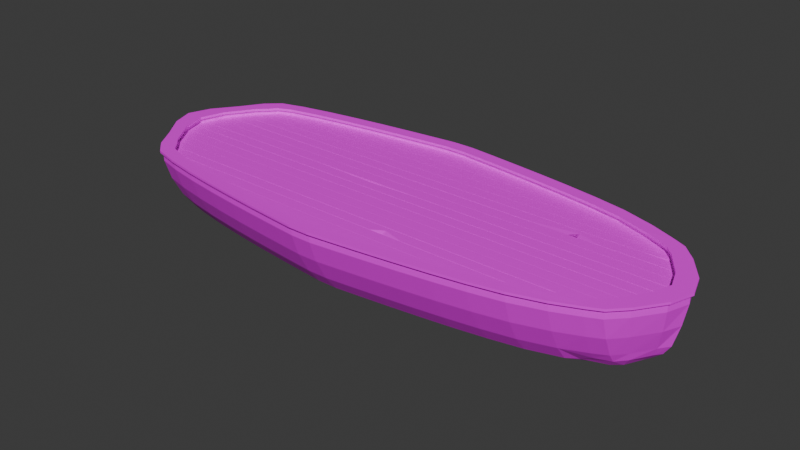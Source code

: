 # Source: HubBoat.blend  (saved by Blender 4.2.66; exported with 4.5.12 LTS)
import bpy
from mathutils import Matrix  # noqa: F401  (used for matrix-valued properties, if any)

bpy.ops.wm.read_factory_settings(use_empty=True)
scene = bpy.context.scene
scene.name = 'Scene'

# ---- collections
col_collection = bpy.data.collections.new('Collection'); scene.collection.children.link(col_collection)

# ---- images (referenced by path relative to the original .blend; pixels are not part of the script)
import os
ASSET_DIR = os.environ.get("B2B_ASSET_DIR", "")  # directory of the original .blend (textures are referenced by path, not embedded)
HERE = os.path.dirname(os.path.abspath(__file__))  # packed textures are extracted next to this script under _unpacked/

def load_image(name, relpath, width, height, colorspace="sRGB"):
    """Load a texture the original file referenced (path relative to the .blend, or extracted next to this script)."""
    p = next((c for c in (os.path.join(HERE, relpath), os.path.join(ASSET_DIR, relpath)) if relpath and os.path.exists(c)), "")
    if p:
        img = bpy.data.images.load(p, check_existing=True)
        img.name = name
    else:  # same state as the original file: an image datablock whose file is absent (Cycles renders it pink)
        img = bpy.data.images.new(name, width, height)
        img.source = "FILE"
        img.filepath = "//" + (relpath or name)
    img.colorspace_settings.name = colorspace
    return img
img_boatcolorpalette_png_002 = load_image('BoatColorPalette.png.002', 'BoatColorPalette.png', 1024, 1024, 'sRGB')

# ---- materials (node trees are filled in below, after node groups)
mat_material_002 = bpy.data.materials.new('Material.002')
mat_material_002.alpha_threshold = 0.0
mat_material_002.use_transparent_shadow = False
mat_material_002.roughness = 0.5
mat_material_002.line_color = (0.0, 0.0, 0.0, 1.0)

# ---- material node trees
mat_material_002.use_nodes = True; mat_material_002.node_tree.nodes.clear()
_N = mat_material_002.node_tree.nodes; _L = mat_material_002.node_tree.links
n0 = _N.new('ShaderNodeOutputMaterial'); n0.name = 'Material Output'; n0.location = (300, 300)
n1 = _N.new('ShaderNodeBsdfPrincipled'); n1.name = 'Principled BSDF'; n1.location = (10, 300)
n1.inputs[3].default_value = 1.45
n2 = _N.new('ShaderNodeTexImage'); n2.name = 'Image Texture'; n2.location = (-280, 280)
n2.image = img_boatcolorpalette_png_002
_L.new(n1.outputs[0], n0.inputs[0])
_L.new(n2.outputs[0], n1.inputs[0])
n0.is_active_output = True

# ---- world
world_world = bpy.data.worlds.new('World'); scene.world = world_world
world_world.use_nodes = True; world_world.node_tree.nodes.clear()
_N = world_world.node_tree.nodes; _L = world_world.node_tree.links
n0 = _N.new('ShaderNodeOutputWorld'); n0.name = 'World Output'; n0.location = (300, 300)
n1 = _N.new('ShaderNodeBackground'); n1.name = 'Background'; n1.location = (10, 300)
n1.inputs[0].default_value = (0.05088, 0.05088, 0.05088, 1.0)
_L.new(n1.outputs[0], n0.inputs[0])
n0.is_active_output = True
world_world.color = (0.05088, 0.05088, 0.05088)
world_world.sun_shadow_jitter_overblur = 0.0

# ---- meshes
me_cube_001 = bpy.data.meshes.new('Cube.001')
me_cube_001.from_pydata([(-6.545, 2.75, 1.0), (-5.538, 2.951, 1.0), (-4.531, 3.113, 1.0), (-3.524, 3.252, 1.0), (-2.516, 3.374, 1.0), (-1.509, 3.485, 1.0), (0.5057, 3.485, 1.0), (1.513, 3.373, 1.0), (2.52, 3.251, 1.0), (3.527, 3.114, 1.0), (4.535, 2.952, 1.0), (5.542, 2.75, 1.0), (6.549, 2.44, 1.0), (-9.017, 0.0, 1.0), (-8.763, 0.6795, 1.0), (-8.193, 1.455, 1.0), (8.194, 1.455, 1.0), (8.738, 0.6795, 1.0), (8.97, 0.0, 1.0), (7.108, 1.426, 1.0), (7.597, 0.6207, 1.0), (7.795, 0.0, 1.0), (6.015, 1.923, 1.0), (6.441, 0.9536, 1.0), (6.62, 0.0, 1.0), (4.922, 2.165, 1.0), (5.271, 1.294, 1.0), (5.417, 0.0, 1.0), (3.829, 2.343, 1.0), (4.102, 1.518, 1.0), (4.214, 0.0, 1.0), (2.737, 2.491, 1.0), (2.932, 1.689, 1.0), (3.012, 0.0, 1.0), (1.644, 2.623, 1.0), (1.763, 1.831, 1.0), (1.809, 0.0, 1.0), (0.5511, 2.743, 1.0), (0.5933, 1.96, 1.0), (0.6062, 0.0, 1.0), (-1.635, 2.746, 1.0), (-1.746, 1.964, 1.0), (-1.799, 0.0, 1.0), (-2.728, 2.628, 1.0), (-2.915, 1.838, 1.0), (-3.002, 0.0, 1.0), (-3.821, 2.499, 1.0), (-4.085, 1.692, 1.0), (-4.205, 0.0, 1.0), (-4.914, 2.353, 1.0), (-5.254, 1.512, 1.0), (-5.408, 0.0, 1.0), (-6.007, 2.177, 1.0), (-6.424, 1.292, 1.0), (-6.611, 0.0, 1.0), (-7.1, 1.921, 1.0), (-7.594, 0.9543, 1.0), (-7.813, 0.0, 1.0), (-7.099, 1.121, -1.0), (-7.594, 0.5479, -1.0), (-7.812, 0.0, -1.0), (-6.005, 1.375, -1.0), (-6.424, 0.8764, -1.0), (-6.609, 0.0, -1.0), (-4.912, 1.54, -1.0), (-5.254, 1.092, -1.0), (-5.406, 0.0, -1.0), (-3.819, 1.676, -1.0), (-4.085, 1.272, -1.0), (-4.203, 0.0, -1.0), (-2.726, 1.796, -1.0), (-2.915, 1.411, -1.0), (-3.0, 0.0, -1.0), (-1.633, 1.909, -1.0), (-1.746, 1.526, -1.0), (-1.797, 0.0, -1.0), (0.5529, 1.904, -1.0), (0.5933, 1.517, -1.0), (0.6084, 0.0, -1.0), (1.646, 1.787, -1.0), (1.763, 1.394, -1.0), (1.811, 0.0, -1.0), (2.738, 1.661, -1.0), (2.932, 1.263, -1.0), (3.014, 0.0, -1.0), (3.831, 1.521, -1.0), (4.102, 1.1, -1.0), (4.216, 0.0, -1.0), (4.924, 1.353, -1.0), (5.271, 0.8782, -1.0), (5.419, 0.0, -1.0), (6.016, 1.123, -1.0), (6.427, 0.5548, -1.0), (6.592, 0.0, -1.0), (7.032, 0.619, -1.0), (7.415, 0.2079, -1.0), (7.568, 0.0, -1.0), (-6.545, 2.524, 0.3333), (-6.545, 2.165, -0.3333), (-5.538, 2.725, 0.3333), (-5.538, 2.367, -0.3333), (-4.531, 2.887, 0.3333), (-4.531, 2.528, -0.3333), (-3.524, 3.026, 0.3333), (-3.524, 2.667, -0.3333), (-2.516, 3.148, 0.3333), (-2.516, 2.789, -0.3333), (-1.509, 3.259, 0.3333), (-1.509, 2.901, -0.3333), (0.5058, 3.259, 0.3333), (0.5056, 2.901, -0.3333), (1.513, 3.148, 0.3333), (1.513, 2.789, -0.3333), (2.52, 3.025, 0.3333), (2.52, 2.666, -0.3333), (3.527, 2.888, 0.3333), (3.527, 2.529, -0.3333), (4.535, 2.726, 0.3333), (4.535, 2.367, -0.3333), (5.542, 2.524, 0.3333), (5.542, 2.166, -0.3333), (6.55, 2.215, 0.3333), (6.549, 1.856, -0.3333), (8.136, 1.246, 0.3333), (8.022, 0.9507, -0.3333), (8.624, 0.5274, 0.3333), (8.434, 0.3146, -0.3333), (8.849, 0.0, 0.3333), (8.662, 0.0, -0.3333), (-9.016, 0.0, 0.3333), (-9.015, 0.0, -0.3333), (-8.763, 0.5274, 0.3333), (-8.763, 0.3146, -0.3333), (-8.193, 1.246, 0.3333), (-8.192, 0.9507, -0.3333), (7.72, 0.0, -1.0), (8.463, 0.0, -0.6386), (8.148, 0.0, -0.8941), (7.648, 0.1685, -1.0), (8.332, 0.2129, -0.6177), (8.075, 0.1432, -0.888), (7.981, 0.8419, -0.597), (7.423, 0.644, -1.0), (7.791, 0.715, -0.882), (-7.848, 0.8419, -1.0), (-8.192, 0.7893, -0.7243), (-8.091, 0.7037, -0.9193), (-8.37, 0.1204, -1.0), (-8.763, 0.1758, -0.7212), (-8.648, 0.1183, -0.9183), (-8.879, 0.0, -0.733), (-8.412, 0.0, -1.0), (-8.704, 0.0, -0.9218), (-7.313, 2.535, 1.0), (-7.752, 2.136, 1.0), (7.749, 1.92, 1.0), (7.317, 2.122, 1.0), (6.545, 1.484, -0.8117), (6.783, 0.9976, -1.0), (5.789, 1.378, -1.0), (5.544, 1.792, -0.8116), (4.732, 1.598, -1.0), (4.536, 1.995, -0.8114), (3.678, 1.769, -1.0), (3.529, 2.158, -0.8112), (2.627, 1.911, -1.0), (2.522, 2.294, -0.8114), (1.578, 2.037, -1.0), (1.515, 2.416, -0.8116), (0.5294, 2.153, -1.0), (0.5073, 2.527, -0.8116), (-1.567, 2.157, -1.0), (-1.507, 2.527, -0.8116), (-2.615, 2.046, -1.0), (-2.515, 2.417, -0.8114), (-3.663, 1.925, -1.0), (-3.522, 2.296, -0.8112), (-4.713, 1.785, -1.0), (-4.529, 2.156, -0.8114), (-5.762, 1.622, -1.0), (-5.536, 1.993, -0.8116), (-6.788, 1.42, -1.0), (-6.544, 1.792, -0.8117), (-7.313, 2.31, 0.3333), (-7.756, 1.898, 0.3333), (-7.313, 1.951, -0.3333), (-7.769, 1.534, -0.3333), (7.741, 1.687, 0.3333), (7.314, 1.896, 0.3333), (7.702, 1.321, -0.3333), (7.276, 1.537, -0.3333), (7.25, 1.342, -0.5827), (7.689, 1.109, -0.6226), (6.861, 1.27, -0.8117), (7.155, 0.8347, -1.0), (7.136, 1.22, -0.739), (7.525, 0.9216, -0.8889), (-7.125, 1.64, -0.8117), (-7.459, 1.236, -1.0), (-7.312, 1.654, -0.7123), (-7.792, 1.24, -0.746), (-7.271, 1.622, -0.7742), (-7.698, 1.187, -0.9254), (-0.1754, 3.555, 1.0), (-0.8298, 3.555, 1.0), (-0.87, 2.823, 1.0), (-0.2155, 2.822, 1.0), (-0.9045, 2.048, 1.0), (-0.25, 2.047, 1.0), (-0.2699, 0.0, 1.0), (-0.9245, 2.328e-10, 1.0), (-0.869, 1.984, -1.0), (-0.2138, 1.983, -1.0), (-0.2501, 1.604, -1.0), (-0.9052, 1.607, -1.0), (-0.923, 0.0, -1.0), (-0.2678, 2.328e-10, -1.0), (-0.1752, 3.329, 0.3333), (-0.8296, 3.329, 0.3333), (-0.1755, 2.971, -0.3333), (-0.8299, 2.971, -0.3333), (-0.1925, 2.228, -1.0), (-0.8474, 2.229, -1.0), (-0.8285, 2.597, -0.8116), (-0.1738, 2.597, -0.8116), (6.728, 2.115, 1.0), (5.693, 2.485, 1.0), (4.659, 2.7, 1.0), (3.624, 2.867, 1.0), (2.59, 3.008, 1.0), (1.555, 3.133, 1.0), (0.5202, 3.247, 1.0), (-1.549, 3.248, 1.0), (-2.584, 3.135, 1.0), (-3.619, 3.011, 1.0), (-4.654, 2.869, 1.0), (-5.688, 2.703, 1.0), (-6.723, 2.484, 1.0), (-0.8427, 3.32, 1.0), (-0.1882, 3.32, 1.0), (-6.545, 2.75, 1.272), (-5.538, 2.951, 1.272), (-4.531, 3.113, 1.272), (-3.524, 3.252, 1.272), (-2.516, 3.374, 1.272), (-1.509, 3.485, 1.272), (0.5057, 3.485, 1.272), (1.513, 3.373, 1.272), (2.52, 3.251, 1.272), (3.527, 3.114, 1.272), (4.535, 2.952, 1.272), (5.542, 2.75, 1.272), (6.549, 2.44, 1.266), (-0.1754, 3.555, 1.272), (-0.8298, 3.555, 1.272), (-0.1882, 3.32, 1.272), (6.728, 2.115, 1.272), (5.693, 2.485, 1.272), (4.659, 2.7, 1.272), (3.624, 2.867, 1.272), (2.59, 3.008, 1.272), (1.555, 3.133, 1.272), (0.5202, 3.247, 1.272), (-1.549, 3.248, 1.272), (-2.584, 3.135, 1.272), (-3.619, 3.011, 1.272), (-4.654, 2.869, 1.272), (-5.688, 2.703, 1.272), (-6.723, 2.484, 1.272), (-0.8427, 3.32, 1.272), (-7.755, 1.703, 1.0), (-8.344, 0.8169, 1.0), (-8.585, 0.0, 1.0), (7.806, 1.441, 1.0), (8.333, 0.6501, 1.0), (8.552, 0.0, 1.0), (-7.533, 2.336, 1.0), (-7.222, 2.272, 1.0), (-7.426, 2.028, 1.0), (7.533, 2.021, 1.0), (7.245, 1.882, 1.0), (7.512, 1.737, 1.0), (8.194, 1.455, 1.266), (8.738, 0.6795, 1.266), (8.97, 0.0, 1.266), (7.806, 1.441, 1.266), (8.333, 0.6501, 1.266), (8.552, 0.0, 1.266), (7.533, 2.021, 1.266), (7.749, 1.92, 1.266), (7.317, 2.122, 1.266), (7.245, 1.882, 1.266), (7.512, 1.737, 1.266), (-9.017, 0.0, 1.27), (-8.763, 0.6795, 1.27), (-8.193, 1.455, 1.27), (-7.533, 2.336, 1.27), (-7.313, 2.535, 1.27), (-7.752, 2.136, 1.27), (-7.755, 1.703, 1.27), (-8.344, 0.8169, 1.27), (-8.585, 0.0, 1.27), (-7.222, 2.272, 1.27), (-7.426, 2.028, 1.27), (-9.017, 0.0, 1.345), (-8.763, 0.6795, 1.345), (-6.545, 2.75, 1.346), (-5.538, 2.951, 1.346), (-4.531, 3.113, 1.346), (-3.524, 3.252, 1.346), (-2.516, 3.374, 1.346), (-1.509, 3.485, 1.346), (0.5057, 3.485, 1.346), (1.513, 3.373, 1.346), (2.52, 3.251, 1.346), (3.527, 3.114, 1.346), (4.535, 2.952, 1.346), (5.542, 2.75, 1.346), (6.549, 2.44, 1.341), (-0.1753, 3.555, 1.346), (-0.8298, 3.555, 1.346), (-0.1882, 3.32, 1.346), (6.728, 2.115, 1.346), (5.694, 2.485, 1.346), (4.659, 2.7, 1.346), (3.624, 2.867, 1.346), (2.59, 3.008, 1.346), (1.555, 3.133, 1.346), (0.5203, 3.247, 1.346), (-1.549, 3.248, 1.346), (-2.584, 3.135, 1.346), (-3.619, 3.011, 1.346), (-4.653, 2.869, 1.346), (-5.688, 2.703, 1.346), (-6.723, 2.484, 1.346), (-0.8426, 3.32, 1.346), (8.194, 1.455, 1.341), (8.738, 0.6795, 1.341), (8.97, 0.0, 1.341), (7.806, 1.441, 1.341), (8.333, 0.6501, 1.341), (8.552, 0.0, 1.341), (7.533, 2.021, 1.341), (7.749, 1.92, 1.341), (7.245, 1.882, 1.341), (7.317, 2.122, 1.341), (7.512, 1.738, 1.341), (-7.222, 2.272, 1.345), (-8.193, 1.455, 1.345), (-7.533, 2.336, 1.345), (-7.313, 2.536, 1.345), (-7.752, 2.136, 1.345), (-7.755, 1.703, 1.345), (-8.344, 0.8169, 1.345), (-8.585, 0.0, 1.345), (-7.426, 2.029, 1.345), (-9.104, 0.0, 1.27), (-8.845, 0.7239, 1.27), (-6.567, 2.841, 1.272), (-5.555, 3.043, 1.272), (-4.545, 3.205, 1.272), (-3.536, 3.344, 1.272), (-2.527, 3.467, 1.272), (-1.519, 3.578, 1.272), (0.5156, 3.578, 1.272), (1.524, 3.466, 1.272), (2.532, 3.343, 1.272), (3.541, 3.206, 1.272), (4.551, 3.044, 1.272), (5.565, 2.841, 1.272), (6.581, 2.528, 1.266), (-0.1706, 3.648, 1.272), (-0.8346, 3.648, 1.272), (-0.1706, 3.648, 1.346), (-0.8345, 3.648, 1.346), (-2.573, 3.042, 1.347), (-2.573, 3.042, 1.272), (-1.539, 3.155, 1.272), (-1.539, 3.155, 1.347), (8.821, 0.7219, 1.341), (8.821, 0.7218, 1.266), (8.266, 1.515, 1.266), (8.266, 1.515, 1.341), (-7.359, 2.617, 1.345), (-7.359, 2.617, 1.27), (-7.596, 2.405, 1.27), (-7.596, 2.405, 1.345), (6.581, 2.528, 1.341), (0.5103, 3.154, 1.347), (0.5103, 3.154, 1.272), (-9.104, 0.0, 1.345), (-8.27, 1.508, 1.345), (-8.27, 1.508, 1.27), (-8.845, 0.724, 1.345), (-0.838, 3.227, 1.272), (-0.193, 3.227, 1.272), (5.668, 2.395, 1.272), (6.693, 2.029, 1.272), (4.642, 2.608, 1.272), (3.61, 2.774, 1.272), (2.578, 2.915, 1.272), (1.544, 3.04, 1.272), (-3.607, 2.918, 1.272), (-4.64, 2.777, 1.272), (-5.671, 2.611, 1.272), (-6.695, 2.395, 1.272), (9.058, 0.0, 1.266), (5.565, 2.841, 1.346), (1.544, 3.04, 1.347), (-6.695, 2.395, 1.347), (7.573, 2.106, 1.266), (7.804, 1.996, 1.266), (7.204, 1.799, 1.267), (8.249, 0.6089, 1.267), (8.464, 0.0, 1.267), (7.733, 1.382, 1.267), (7.355, 2.207, 1.266), (4.551, 3.044, 1.346), (2.578, 2.915, 1.347), (7.456, 1.663, 1.267), (3.541, 3.206, 1.346), (3.61, 2.774, 1.347), (-7.166, 2.196, 1.27), (-7.824, 2.197, 1.27), (2.532, 3.344, 1.346), (4.642, 2.608, 1.347), (-8.259, 0.7773, 1.27), (-8.259, 0.7774, 1.345), (-8.496, 0.0, 1.27), (-7.683, 1.644, 1.27), (1.524, 3.466, 1.346), (0.5156, 3.578, 1.346), (-7.357, 1.965, 1.27), (5.668, 2.395, 1.347), (6.693, 2.029, 1.347), (-6.567, 2.841, 1.346), (-5.555, 3.043, 1.346), (-4.545, 3.205, 1.346), (-3.536, 3.345, 1.346), (-2.527, 3.467, 1.346), (-1.519, 3.578, 1.346), (-0.8379, 3.227, 1.347), (-0.193, 3.227, 1.347), (-3.607, 2.918, 1.347), (-4.64, 2.777, 1.347), (-5.671, 2.611, 1.347), (9.058, 0.0, 1.341), (7.573, 2.106, 1.341), (7.804, 1.996, 1.341), (7.204, 1.799, 1.341), (8.249, 0.6089, 1.341), (8.464, 0.0, 1.341), (7.733, 1.382, 1.341), (7.355, 2.207, 1.341), (7.456, 1.663, 1.341), (-7.166, 2.197, 1.345), (-7.824, 2.197, 1.345), (-8.496, 0.0, 1.345), (-7.683, 1.644, 1.345), (-7.357, 1.965, 1.345)], [], [(280, 225, 19), (160, 120, 122, 157), (133, 15, 154, 184), (97, 0, 1, 99), (99, 1, 2, 101), (101, 2, 3, 103), (103, 3, 4, 105), (105, 4, 5, 107), (37, 206, 208, 38), (231, 239, 206, 37), (109, 6, 7, 111), (111, 7, 8, 113), (113, 8, 9, 115), (115, 9, 10, 117), (117, 10, 11, 119), (119, 11, 12, 121), (158, 194, 142, 94), (91, 94, 95, 92), (92, 95, 96, 93), (164, 116, 118, 162), (88, 91, 92, 89), (89, 92, 93, 90), (166, 114, 116, 164), (85, 88, 89, 86), (86, 89, 90, 87), (168, 112, 114, 166), (82, 85, 86, 83), (83, 86, 87, 84), (170, 110, 112, 168), (79, 82, 83, 80), (80, 83, 84, 81), (172, 108, 220, 223), (76, 79, 80, 77), (77, 80, 81, 78), (169, 221, 224, 170), (171, 222, 211, 73), (108, 107, 218, 220), (174, 106, 108, 172), (212, 76, 77, 213), (213, 77, 78, 216), (176, 104, 106, 174), (70, 73, 74, 71), (71, 74, 75, 72), (178, 102, 104, 176), (67, 70, 71, 68), (68, 71, 72, 69), (180, 100, 102, 178), (64, 67, 68, 65), (65, 68, 69, 66), (182, 98, 100, 180), (61, 64, 65, 62), (62, 65, 66, 63), (197, 201, 199, 185, 98, 182), (58, 61, 62, 59), (59, 62, 63, 60), (148, 132, 134, 145), (150, 130, 132, 148), (236, 237, 55, 52), (52, 55, 56, 53), (53, 56, 57, 54), (235, 236, 52, 49), (49, 52, 53, 50), (50, 53, 54, 51), (234, 235, 49, 46), (46, 49, 50, 47), (47, 50, 51, 48), (233, 234, 46, 43), (43, 46, 47, 44), (44, 47, 48, 45), (232, 233, 43, 40), (40, 43, 44, 41), (41, 44, 45, 42), (217, 203, 6, 109), (38, 208, 209, 39), (73, 211, 214, 74), (107, 5, 204, 218), (205, 40, 41, 207), (207, 41, 42, 210), (230, 231, 37, 34), (34, 37, 38, 35), (35, 38, 39, 36), (229, 230, 34, 31), (31, 34, 35, 32), (32, 35, 36, 33), (228, 229, 31, 28), (28, 31, 32, 29), (29, 32, 33, 30), (227, 228, 28, 25), (25, 28, 29, 26), (26, 29, 30, 27), (226, 227, 25, 22), (22, 25, 26, 23), (23, 26, 27, 24), (225, 226, 22, 19), (19, 22, 23, 20), (20, 23, 24, 21), (187, 155, 16, 123), (273, 19, 20, 274), (274, 20, 21, 275), (183, 153, 0, 97), (270, 278, 303, 299), (272, 271, 300, 301), (139, 126, 128, 136), (141, 124, 126, 139), (121, 12, 156, 188), (123, 16, 17, 125), (125, 17, 18, 127), (129, 13, 14, 131), (131, 14, 15, 133), (144, 58, 59, 147), (132, 131, 133, 134), (147, 59, 60, 151), (130, 129, 131, 132), (95, 138, 135, 96), (126, 125, 127, 128), (94, 142, 138, 95), (124, 123, 125, 126), (162, 118, 120, 160), (192, 189, 124, 141), (157, 122, 190, 191, 195, 193), (120, 119, 121, 122), (161, 159, 91, 88), (118, 117, 119, 120), (163, 161, 88, 85), (116, 115, 117, 118), (165, 163, 85, 82), (114, 113, 115, 116), (167, 165, 82, 79), (112, 111, 113, 114), (169, 167, 79, 76), (110, 109, 111, 112), (74, 214, 215, 75), (224, 219, 110, 170), (221, 169, 76, 212), (219, 217, 109, 110), (173, 171, 73, 70), (106, 105, 107, 108), (175, 173, 70, 67), (104, 103, 105, 106), (177, 175, 67, 64), (102, 101, 103, 104), (179, 177, 64, 61), (100, 99, 101, 102), (181, 179, 61, 58), (98, 97, 99, 100), (134, 133, 184, 186), (145, 134, 186, 200), (143, 196, 192, 141), (189, 187, 123, 124), (198, 181, 58, 144), (185, 183, 97, 98), (198, 144, 146, 202), (142, 194, 196, 143), (135, 138, 140, 137), (137, 140, 139, 136), (138, 142, 143, 140), (140, 143, 141, 139), (159, 158, 94, 91), (202, 146, 145, 200), (144, 147, 149, 146), (146, 149, 148, 145), (147, 151, 152, 149), (149, 152, 150, 148), (122, 121, 188, 190), (158, 159, 160, 157), (159, 161, 162, 160), (161, 163, 164, 162), (163, 165, 166, 164), (165, 167, 168, 166), (167, 169, 170, 168), (222, 171, 172, 223), (171, 173, 174, 172), (173, 175, 176, 174), (175, 177, 178, 176), (177, 179, 180, 178), (179, 181, 182, 180), (153, 183, 184, 154, 276), (183, 185, 186, 184), (155, 187, 188, 156, 279), (187, 189, 190, 188), (193, 195, 196, 194), (195, 191, 192, 196), (194, 158, 157, 193), (189, 192, 191, 190), (201, 197, 198, 202), (199, 201, 202, 200), (185, 199, 200, 186), (181, 198, 197, 182), (278, 270, 55), (238, 205, 206, 239), (205, 207, 208, 206), (207, 210, 209, 208), (212, 213, 214, 211), (213, 216, 215, 214), (203, 217, 218, 204), (217, 219, 220, 218), (222, 223, 224, 221), (223, 220, 219, 224), (211, 222, 221, 212), (238, 232, 40, 205), (235, 234, 265, 266), (8, 7, 247, 248), (234, 233, 264, 265), (7, 6, 246, 247), (233, 232, 263, 264), (5, 4, 244, 245), (231, 230, 261, 262), (6, 203, 253, 246), (4, 3, 243, 244), (230, 229, 260, 261), (3, 2, 242, 243), (229, 228, 259, 260), (2, 1, 241, 242), (228, 227, 258, 259), (254, 245, 363, 372), (322, 323, 433, 434), (297, 296, 385, 384), (321, 335, 441, 442), (295, 294, 357, 392), (253, 254, 372, 371), (335, 329, 378, 441), (252, 251, 369, 370), (251, 250, 368, 369), (250, 249, 367, 368), (318, 345, 453, 387), (249, 248, 366, 367), (350, 306, 435, 383), (248, 247, 365, 366), (9, 8, 248, 249), (0, 237, 268, 240), (236, 235, 266, 267), (10, 9, 249, 250), (225, 12, 252, 256), (237, 236, 267, 268), (11, 10, 250, 251), (203, 204, 254, 253), (239, 231, 262, 255), (12, 11, 251, 252), (232, 238, 269, 263), (238, 239, 255, 269), (226, 225, 256, 257), (227, 226, 257, 258), (204, 5, 245, 254), (1, 0, 240, 241), (56, 271, 272, 57), (55, 270, 271, 56), (16, 155, 289, 282), (280, 281, 292, 291), (237, 277, 55), (15, 14, 294, 295), (277, 278, 55), (14, 13, 293, 294), (278, 277, 302, 303), (153, 276, 296, 297), (154, 15, 295, 298), (273, 274, 286, 285), (273, 281, 19), (281, 280, 19), (274, 275, 287, 286), (279, 156, 290, 288), (155, 279, 288, 289), (355, 352, 458, 459), (247, 246, 364, 365), (245, 244, 362, 363), (294, 293, 356, 357), (292, 285, 415, 419), (244, 243, 361, 362), (347, 355, 459, 455), (17, 16, 282, 283), (156, 12, 252, 290), (18, 17, 283, 284), (225, 280, 291, 256), (281, 273, 285, 292), (302, 268, 405, 422), (243, 242, 360, 361), (242, 241, 359, 360), (241, 240, 358, 359), (351, 349, 386, 456), (291, 292, 419, 412), (352, 353, 427, 458), (271, 270, 299, 300), (277, 237, 268, 302), (276, 154, 298, 296), (0, 153, 297, 240), (320, 311, 329, 335), (320, 335, 321, 319), (318, 317, 323, 322), (317, 316, 324, 323), (316, 315, 325, 324), (315, 314, 326, 325), (314, 313, 327, 326), (313, 312, 328, 327), (311, 310, 330, 329), (310, 309, 331, 330), (309, 308, 332, 331), (308, 307, 333, 332), (307, 306, 334, 333), (312, 319, 321, 328), (337, 340, 341, 338), (336, 339, 340, 337), (343, 342, 346), (346, 342, 344), (342, 345, 344), (345, 318, 322, 344), (336, 343, 346, 339), (352, 348, 305, 353), (353, 305, 304, 354), (350, 349, 347), (347, 349, 355), (349, 351, 355), (351, 348, 352, 355), (306, 350, 347, 334), (353, 354, 457, 427), (288, 290, 416, 410), (319, 312, 431, 373), (285, 286, 413, 415), (311, 320, 374, 440), (286, 287, 414, 413), (348, 351, 456, 391), (256, 291, 412, 397), (320, 319, 373, 374), (349, 350, 383, 386), (282, 289, 411, 381), (317, 318, 387, 407), (305, 348, 391, 393), (289, 288, 410, 411), (316, 317, 407, 417), (255, 262, 389, 395), (339, 346, 454, 452), (315, 316, 417, 420), (268, 267, 404, 405), (334, 347, 455, 409), (314, 315, 420, 424), (267, 266, 403, 404), (411, 410, 447, 448), (428, 426, 427, 457), (405, 404, 445, 409), (364, 371, 373, 431), (404, 403, 444, 445), (372, 363, 440, 374), (403, 402, 443, 444), (402, 376, 375, 443), (406, 380, 379, 446), (423, 392, 391, 456), (371, 372, 374, 373), (376, 377, 378, 375), (380, 381, 382, 379), (384, 385, 386, 383), (370, 369, 407, 387), (389, 401, 408, 388), (357, 356, 390, 393), (392, 357, 393, 391), (369, 368, 417, 407), (401, 400, 418, 408), (368, 367, 420, 417), (400, 399, 421, 418), (367, 366, 424, 420), (399, 398, 425, 421), (366, 365, 430, 424), (398, 396, 433, 425), (365, 364, 431, 430), (396, 397, 434, 433), (395, 389, 388, 442), (426, 429, 458, 427), (381, 411, 448, 382), (385, 423, 456, 386), (397, 412, 449, 434), (413, 414, 451, 450), (415, 413, 450, 452), (432, 422, 455, 459), (410, 416, 453, 447), (429, 432, 459, 458), (412, 419, 454, 449), (359, 358, 435, 436), (422, 405, 409, 455), (360, 359, 436, 437), (419, 415, 452, 454), (361, 360, 437, 438), (358, 384, 383, 435), (377, 394, 441, 378), (416, 370, 387, 453), (362, 361, 438, 439), (394, 395, 442, 441), (363, 362, 439, 440), (298, 295, 392, 423), (323, 324, 425, 433), (246, 253, 371, 364), (324, 325, 421, 425), (325, 326, 418, 421), (326, 327, 408, 418), (301, 300, 426, 428), (327, 328, 388, 408), (300, 299, 429, 426), (329, 330, 375, 378), (296, 298, 423, 385), (330, 331, 443, 375), (331, 332, 444, 443), (332, 333, 445, 444), (303, 302, 422, 432), (333, 334, 409, 445), (328, 321, 442, 388), (336, 337, 379, 382), (299, 303, 432, 429), (337, 338, 446, 379), (263, 269, 394, 377), (342, 343, 448, 447), (269, 255, 395, 394), (240, 297, 384, 358), (343, 336, 382, 448), (257, 256, 397, 396), (290, 252, 370, 416), (344, 322, 434, 449), (258, 257, 396, 398), (304, 305, 393, 390), (341, 340, 450, 451), (259, 258, 398, 399), (306, 307, 436, 435), (340, 339, 452, 450), (260, 259, 399, 400), (307, 308, 437, 436), (345, 342, 447, 453), (261, 260, 400, 401), (308, 309, 438, 437), (262, 261, 401, 389), (309, 310, 439, 438), (264, 263, 377, 376), (310, 311, 440, 439), (283, 282, 381, 380), (346, 344, 449, 454), (265, 264, 376, 402), (312, 313, 430, 431), (284, 283, 380, 406), (266, 265, 402, 403), (313, 314, 424, 430)])
_uv = me_cube_001.uv_layers.new(name='UVMap')
_uv.uv.foreach_set('vector', [0.4272, 0.6814, 0.4261, 0.6789, 0.4295, 0.6807, 0.4499, 0.6222, 0.4472, 0.6226, 0.4474, 0.6174, 0.4501, 0.617, 0.4741, 0.6109, 0.4708, 0.6101, 0.4708, 0.6061, 0.4741, 0.6071, 0.4447, 0.6806, 0.4412, 0.6807, 0.4409, 0.6762, 0.4444, 0.676, 0.4444, 0.676, 0.4409, 0.6762, 0.4407, 0.6716, 0.4441, 0.6714, 0.4441, 0.6714, 0.4407, 0.6716, 0.4404, 0.667, 0.4439, 0.6668, 0.4439, 0.6668, 0.4404, 0.667, 0.4402, 0.6623, 0.4437, 0.6621, 0.4437, 0.6621, 0.4402, 0.6623, 0.44, 0.6576, 0.4435, 0.6575, 0.3122, 0.3531, 0.3118, 0.3493, 0.3157, 0.3491, 0.3161, 0.3533, 0.3097, 0.3529, 0.3094, 0.3494, 0.3118, 0.3493, 0.3122, 0.3531, 0.4433, 0.6479, 0.4398, 0.648, 0.4399, 0.6431, 0.4433, 0.6429, 0.4433, 0.6429, 0.4399, 0.6431, 0.4399, 0.6381, 0.4434, 0.6379, 0.4434, 0.6379, 0.4399, 0.6381, 0.44, 0.6331, 0.4434, 0.633, 0.4434, 0.633, 0.44, 0.6331, 0.44, 0.6281, 0.4435, 0.628, 0.4435, 0.628, 0.44, 0.6281, 0.4402, 0.6231, 0.4436, 0.6229, 0.4436, 0.6229, 0.4402, 0.6231, 0.4404, 0.6179, 0.4438, 0.6177, 0.456, 0.6797, 0.4552, 0.6816, 0.4543, 0.6829, 0.4542, 0.681, 0.4566, 0.6759, 0.4542, 0.681, 0.4522, 0.6829, 0.4539, 0.678, 0.4539, 0.678, 0.4522, 0.6829, 0.4511, 0.6836, 0.4511, 0.6788, 0.4497, 0.6322, 0.447, 0.6326, 0.4471, 0.6276, 0.4498, 0.6272, 0.4578, 0.6705, 0.4566, 0.6759, 0.4539, 0.678, 0.4555, 0.6723, 0.4555, 0.6723, 0.4539, 0.678, 0.4511, 0.6788, 0.4511, 0.673, 0.4496, 0.6372, 0.4469, 0.6376, 0.447, 0.6326, 0.4497, 0.6322, 0.4586, 0.6652, 0.4578, 0.6705, 0.4555, 0.6723, 0.4565, 0.6665, 0.4565, 0.6665, 0.4555, 0.6723, 0.4511, 0.673, 0.4511, 0.6671, 0.4496, 0.6422, 0.4469, 0.6426, 0.4469, 0.6376, 0.4496, 0.6372, 0.4593, 0.6598, 0.4586, 0.6652, 0.4565, 0.6665, 0.4573, 0.6607, 0.4573, 0.6607, 0.4565, 0.6665, 0.4511, 0.6671, 0.4511, 0.6611, 0.4496, 0.6471, 0.4469, 0.6475, 0.4469, 0.6426, 0.4496, 0.6422, 0.4599, 0.6544, 0.4593, 0.6598, 0.4573, 0.6607, 0.458, 0.6549, 0.458, 0.6549, 0.4573, 0.6607, 0.4511, 0.6611, 0.4511, 0.6552, 0.4497, 0.6567, 0.4471, 0.6571, 0.4469, 0.654, 0.4496, 0.6536, 0.4605, 0.649, 0.4599, 0.6544, 0.458, 0.6549, 0.4586, 0.6492, 0.4586, 0.6492, 0.458, 0.6549, 0.4511, 0.6552, 0.4511, 0.6492, 0.4617, 0.6488, 0.4621, 0.6453, 0.464, 0.6454, 0.4636, 0.6487, 0.4617, 0.6385, 0.4621, 0.642, 0.4609, 0.6419, 0.4605, 0.6382, 0.4471, 0.6571, 0.4435, 0.6575, 0.4433, 0.6543, 0.4469, 0.654, 0.4499, 0.6614, 0.4473, 0.6618, 0.4471, 0.6571, 0.4497, 0.6567, 0.4609, 0.6452, 0.4605, 0.649, 0.4586, 0.6492, 0.459, 0.645, 0.459, 0.645, 0.4586, 0.6492, 0.4511, 0.6492, 0.4511, 0.6449, 0.4502, 0.6661, 0.4475, 0.6665, 0.4473, 0.6618, 0.4499, 0.6614, 0.46, 0.6328, 0.4605, 0.6382, 0.4586, 0.6376, 0.4581, 0.6318, 0.4581, 0.6318, 0.4586, 0.6376, 0.4511, 0.6373, 0.4511, 0.6314, 0.4504, 0.6707, 0.4477, 0.6711, 0.4475, 0.6665, 0.4502, 0.6661, 0.4594, 0.6274, 0.46, 0.6328, 0.4581, 0.6318, 0.4574, 0.626, 0.4574, 0.626, 0.4581, 0.6318, 0.4511, 0.6314, 0.4511, 0.6255, 0.4506, 0.6753, 0.448, 0.6757, 0.4477, 0.6711, 0.4504, 0.6707, 0.4587, 0.622, 0.4594, 0.6274, 0.4574, 0.626, 0.4565, 0.6203, 0.4565, 0.6203, 0.4574, 0.626, 0.4511, 0.6255, 0.4511, 0.6195, 0.4509, 0.6798, 0.4482, 0.6802, 0.448, 0.6757, 0.4506, 0.6753, 0.4579, 0.6166, 0.4587, 0.622, 0.4565, 0.6203, 0.4554, 0.6145, 0.4554, 0.6145, 0.4565, 0.6203, 0.4511, 0.6195, 0.4511, 0.6136, 0.4511, 0.6824, 0.451, 0.6831, 0.4507, 0.6833, 0.4485, 0.6836, 0.4482, 0.6802, 0.4509, 0.6798, 0.4566, 0.6112, 0.4579, 0.6166, 0.4554, 0.6145, 0.4538, 0.6087, 0.4538, 0.6087, 0.4554, 0.6145, 0.4511, 0.6136, 0.4511, 0.6076, 0.4794, 0.6169, 0.4775, 0.6163, 0.4775, 0.6121, 0.4795, 0.6127, 0.4795, 0.6179, 0.4774, 0.6183, 0.4775, 0.6163, 0.4794, 0.6169, 0.3124, 0.3222, 0.3135, 0.3171, 0.3163, 0.3153, 0.315, 0.3207, 0.315, 0.3207, 0.3163, 0.3153, 0.3211, 0.3128, 0.3194, 0.3186, 0.3194, 0.3186, 0.3211, 0.3128, 0.3258, 0.3117, 0.3258, 0.3177, 0.3116, 0.3274, 0.3124, 0.3222, 0.315, 0.3207, 0.3141, 0.3261, 0.3141, 0.3261, 0.315, 0.3207, 0.3194, 0.3186, 0.3183, 0.3244, 0.3183, 0.3244, 0.3194, 0.3186, 0.3258, 0.3177, 0.3258, 0.3236, 0.3109, 0.3325, 0.3116, 0.3274, 0.3141, 0.3261, 0.3134, 0.3315, 0.3134, 0.3315, 0.3141, 0.3261, 0.3183, 0.3244, 0.3174, 0.3302, 0.3174, 0.3302, 0.3183, 0.3244, 0.3258, 0.3236, 0.3258, 0.3296, 0.3103, 0.3376, 0.3109, 0.3325, 0.3134, 0.3315, 0.3128, 0.3369, 0.3128, 0.3369, 0.3134, 0.3315, 0.3174, 0.3302, 0.3167, 0.3359, 0.3167, 0.3359, 0.3174, 0.3302, 0.3258, 0.3296, 0.3258, 0.3355, 0.3097, 0.3427, 0.3103, 0.3376, 0.3128, 0.3369, 0.3122, 0.3423, 0.3122, 0.3423, 0.3128, 0.3369, 0.3167, 0.3359, 0.3161, 0.3417, 0.3161, 0.3417, 0.3167, 0.3359, 0.3258, 0.3355, 0.3258, 0.3414, 0.4433, 0.6512, 0.4398, 0.6514, 0.4398, 0.648, 0.4433, 0.6479, 0.3161, 0.3533, 0.3157, 0.3491, 0.3258, 0.349, 0.3258, 0.3533, 0.4605, 0.6382, 0.4609, 0.6419, 0.459, 0.6418, 0.4586, 0.6376, 0.4435, 0.6575, 0.44, 0.6576, 0.4399, 0.6545, 0.4433, 0.6543, 0.3118, 0.346, 0.3122, 0.3423, 0.3161, 0.3417, 0.3157, 0.3459, 0.3157, 0.3459, 0.3161, 0.3417, 0.3258, 0.3414, 0.3258, 0.3458, 0.3103, 0.358, 0.3097, 0.3529, 0.3122, 0.3531, 0.3128, 0.3585, 0.3128, 0.3585, 0.3122, 0.3531, 0.3161, 0.3533, 0.3167, 0.359, 0.3167, 0.359, 0.3161, 0.3533, 0.3258, 0.3533, 0.3258, 0.3593, 0.3109, 0.3631, 0.3103, 0.358, 0.3128, 0.3585, 0.3135, 0.3639, 0.3135, 0.3639, 0.3128, 0.3585, 0.3167, 0.359, 0.3174, 0.3648, 0.3174, 0.3648, 0.3167, 0.359, 0.3258, 0.3593, 0.3258, 0.3652, 0.3116, 0.3682, 0.3109, 0.3631, 0.3135, 0.3639, 0.3142, 0.3693, 0.3142, 0.3693, 0.3135, 0.3639, 0.3174, 0.3648, 0.3183, 0.3706, 0.3183, 0.3706, 0.3174, 0.3648, 0.3258, 0.3652, 0.3258, 0.3712, 0.3124, 0.3734, 0.3116, 0.3682, 0.3142, 0.3693, 0.3151, 0.3747, 0.3151, 0.3747, 0.3142, 0.3693, 0.3183, 0.3706, 0.3194, 0.3764, 0.3194, 0.3764, 0.3183, 0.3706, 0.3258, 0.3712, 0.3258, 0.3771, 0.3135, 0.3785, 0.3124, 0.3734, 0.3151, 0.3747, 0.3163, 0.3801, 0.3163, 0.3801, 0.3151, 0.3747, 0.3194, 0.3764, 0.3211, 0.3822, 0.3211, 0.3822, 0.3194, 0.3764, 0.3258, 0.3771, 0.3258, 0.383, 0.3153, 0.3836, 0.3135, 0.3785, 0.3163, 0.3801, 0.3187, 0.3854, 0.3187, 0.3854, 0.3163, 0.3801, 0.3211, 0.3822, 0.3227, 0.3879, 0.3227, 0.3879, 0.3211, 0.3822, 0.3258, 0.383, 0.3258, 0.3888, 0.4443, 0.6113, 0.4408, 0.6115, 0.4413, 0.6088, 0.4447, 0.6089, 0.3187, 0.3889, 0.3187, 0.3854, 0.3227, 0.3879, 0.3226, 0.3915, 0.3226, 0.3915, 0.3227, 0.3879, 0.3258, 0.3888, 0.3258, 0.3926, 0.4449, 0.684, 0.4415, 0.6841, 0.4412, 0.6807, 0.4447, 0.6806, 0.4674, 0.6243, 0.4674, 0.6221, 0.4708, 0.6221, 0.4708, 0.6243, 0.4674, 0.6336, 0.4674, 0.6296, 0.4708, 0.6296, 0.4708, 0.6336, 0.4503, 0.6068, 0.4489, 0.6064, 0.4492, 0.6049, 0.4506, 0.6059, 0.4496, 0.6093, 0.4482, 0.6092, 0.4489, 0.6064, 0.4503, 0.6068, 0.4438, 0.6177, 0.4404, 0.6179, 0.4407, 0.6138, 0.4441, 0.6136, 0.4447, 0.6089, 0.4413, 0.6088, 0.442, 0.6052, 0.4454, 0.6057, 0.4454, 0.6057, 0.442, 0.6052, 0.4427, 0.6032, 0.4459, 0.6039, 0.4742, 0.6183, 0.4709, 0.6183, 0.4708, 0.6149, 0.4741, 0.6155, 0.4741, 0.6155, 0.4708, 0.6149, 0.4708, 0.6101, 0.4741, 0.6109, 0.4553, 0.6075, 0.4566, 0.6112, 0.4538, 0.6087, 0.4517, 0.6049, 0.4775, 0.6163, 0.4741, 0.6155, 0.4741, 0.6109, 0.4775, 0.6121, 0.4517, 0.6049, 0.4538, 0.6087, 0.4511, 0.6076, 0.4511, 0.6047, 0.4774, 0.6183, 0.4742, 0.6183, 0.4741, 0.6155, 0.4775, 0.6163, 0.4522, 0.6829, 0.452, 0.684, 0.4511, 0.6844, 0.4511, 0.6836, 0.4489, 0.6064, 0.4454, 0.6057, 0.4459, 0.6039, 0.4492, 0.6049, 0.4542, 0.681, 0.4543, 0.6829, 0.452, 0.684, 0.4522, 0.6829, 0.4482, 0.6092, 0.4447, 0.6089, 0.4454, 0.6057, 0.4489, 0.6064, 0.4498, 0.6272, 0.4471, 0.6276, 0.4472, 0.6226, 0.4499, 0.6222, 0.4495, 0.611, 0.4479, 0.6112, 0.4482, 0.6092, 0.4496, 0.6093, 0.4501, 0.617, 0.4474, 0.6174, 0.4477, 0.6135, 0.4491, 0.6134, 0.45, 0.6138, 0.4503, 0.6152, 0.4472, 0.6226, 0.4436, 0.6229, 0.4438, 0.6177, 0.4474, 0.6174, 0.459, 0.6696, 0.4579, 0.6748, 0.4566, 0.6759, 0.4578, 0.6705, 0.4471, 0.6276, 0.4435, 0.628, 0.4436, 0.6229, 0.4472, 0.6226, 0.4598, 0.6644, 0.459, 0.6696, 0.4578, 0.6705, 0.4586, 0.6652, 0.447, 0.6326, 0.4434, 0.633, 0.4435, 0.628, 0.4471, 0.6276, 0.4605, 0.6592, 0.4598, 0.6644, 0.4586, 0.6652, 0.4593, 0.6598, 0.4469, 0.6376, 0.4434, 0.6379, 0.4434, 0.633, 0.447, 0.6326, 0.4611, 0.654, 0.4605, 0.6592, 0.4593, 0.6598, 0.4599, 0.6544, 0.4469, 0.6426, 0.4433, 0.6429, 0.4434, 0.6379, 0.4469, 0.6376, 0.4617, 0.6488, 0.4611, 0.654, 0.4599, 0.6544, 0.4605, 0.649, 0.4469, 0.6475, 0.4433, 0.6479, 0.4433, 0.6429, 0.4469, 0.6426, 0.4586, 0.6376, 0.459, 0.6418, 0.4511, 0.6417, 0.4511, 0.6373, 0.4496, 0.6505, 0.4469, 0.6509, 0.4469, 0.6475, 0.4496, 0.6471, 0.4621, 0.6453, 0.4617, 0.6488, 0.4605, 0.649, 0.4609, 0.6452, 0.4469, 0.6509, 0.4433, 0.6512, 0.4433, 0.6479, 0.4469, 0.6475, 0.4612, 0.6333, 0.4617, 0.6385, 0.4605, 0.6382, 0.46, 0.6328, 0.4473, 0.6618, 0.4437, 0.6621, 0.4435, 0.6575, 0.4471, 0.6571, 0.4606, 0.6281, 0.4612, 0.6333, 0.46, 0.6328, 0.4594, 0.6274, 0.4475, 0.6665, 0.4439, 0.6668, 0.4437, 0.6621, 0.4473, 0.6618, 0.4599, 0.6229, 0.4606, 0.6281, 0.4594, 0.6274, 0.4587, 0.622, 0.4477, 0.6711, 0.4441, 0.6714, 0.4439, 0.6668, 0.4475, 0.6665, 0.4591, 0.6178, 0.4599, 0.6229, 0.4587, 0.622, 0.4579, 0.6166, 0.448, 0.6757, 0.4444, 0.676, 0.4441, 0.6714, 0.4477, 0.6711, 0.4581, 0.6127, 0.4591, 0.6178, 0.4579, 0.6166, 0.4566, 0.6112, 0.4482, 0.6802, 0.4447, 0.6806, 0.4444, 0.676, 0.448, 0.6757, 0.4775, 0.6121, 0.4741, 0.6109, 0.4741, 0.6071, 0.4775, 0.6085, 0.4795, 0.6127, 0.4775, 0.6121, 0.4775, 0.6085, 0.4796, 0.6098, 0.4511, 0.6101, 0.451, 0.6116, 0.4495, 0.611, 0.4496, 0.6093, 0.4479, 0.6112, 0.4443, 0.6113, 0.4447, 0.6089, 0.4482, 0.6092, 0.4572, 0.6094, 0.4581, 0.6127, 0.4566, 0.6112, 0.4553, 0.6075, 0.4485, 0.6836, 0.4449, 0.684, 0.4447, 0.6806, 0.4482, 0.6802, 0.4572, 0.6094, 0.4553, 0.6075, 0.4546, 0.6063, 0.457, 0.6082, 0.4543, 0.6829, 0.4552, 0.6816, 0.4557, 0.6834, 0.4547, 0.6847, 0.4511, 0.6844, 0.452, 0.684, 0.4519, 0.6861, 0.4512, 0.6865, 0.4512, 0.6865, 0.4519, 0.6861, 0.4524, 0.6874, 0.4514, 0.688, 0.452, 0.684, 0.4543, 0.6829, 0.4547, 0.6847, 0.4519, 0.6861, 0.4519, 0.6861, 0.4547, 0.6847, 0.4555, 0.6856, 0.4524, 0.6874, 0.4579, 0.6748, 0.456, 0.6797, 0.4542, 0.681, 0.4566, 0.6759, 0.4806, 0.6097, 0.4805, 0.6128, 0.4795, 0.6127, 0.4796, 0.6098, 0.4553, 0.6075, 0.4517, 0.6049, 0.4518, 0.6035, 0.4546, 0.6063, 0.4805, 0.6128, 0.4804, 0.6168, 0.4794, 0.6169, 0.4795, 0.6127, 0.4517, 0.6049, 0.4511, 0.6047, 0.4512, 0.6032, 0.4518, 0.6035, 0.4804, 0.6168, 0.4805, 0.6174, 0.4795, 0.6179, 0.4794, 0.6169, 0.4474, 0.6174, 0.4438, 0.6177, 0.4441, 0.6136, 0.4477, 0.6135, 0.456, 0.6797, 0.4579, 0.6748, 0.46, 0.6736, 0.4585, 0.6786, 0.4579, 0.6748, 0.459, 0.6696, 0.461, 0.6686, 0.46, 0.6736, 0.459, 0.6696, 0.4598, 0.6644, 0.4618, 0.6637, 0.461, 0.6686, 0.4598, 0.6644, 0.4605, 0.6592, 0.4625, 0.6587, 0.4618, 0.6637, 0.4605, 0.6592, 0.4611, 0.654, 0.4631, 0.6537, 0.4625, 0.6587, 0.4611, 0.654, 0.4617, 0.6488, 0.4636, 0.6487, 0.4631, 0.6537, 0.4621, 0.642, 0.4617, 0.6385, 0.4637, 0.6388, 0.464, 0.6421, 0.4617, 0.6385, 0.4612, 0.6333, 0.4631, 0.6338, 0.4637, 0.6388, 0.4612, 0.6333, 0.4606, 0.6281, 0.4625, 0.6288, 0.4631, 0.6338, 0.4606, 0.6281, 0.4599, 0.6229, 0.4618, 0.6238, 0.4625, 0.6288, 0.4599, 0.6229, 0.4591, 0.6178, 0.461, 0.6189, 0.4618, 0.6238, 0.4591, 0.6178, 0.4581, 0.6127, 0.46, 0.6139, 0.461, 0.6189, 0.4708, 0.6032, 0.4742, 0.6041, 0.4741, 0.6071, 0.4708, 0.6061, 0.4708, 0.6047, 0.4742, 0.6041, 0.4776, 0.6056, 0.4775, 0.6085, 0.4741, 0.6071, 0.4408, 0.6115, 0.4443, 0.6113, 0.4441, 0.6136, 0.4407, 0.6138, 0.4407, 0.6126, 0.4443, 0.6113, 0.4479, 0.6112, 0.4477, 0.6135, 0.4441, 0.6136, 0.4575, 0.6801, 0.4573, 0.6815, 0.4557, 0.6834, 0.4552, 0.6816, 0.45, 0.6138, 0.4491, 0.6134, 0.4495, 0.611, 0.451, 0.6116, 0.4552, 0.6816, 0.456, 0.6797, 0.4585, 0.6786, 0.4575, 0.6801, 0.4479, 0.6112, 0.4495, 0.611, 0.4491, 0.6134, 0.4477, 0.6135, 0.4592, 0.6103, 0.4593, 0.611, 0.4572, 0.6094, 0.457, 0.6082, 0.4795, 0.6067, 0.4799, 0.6067, 0.4806, 0.6097, 0.4796, 0.6098, 0.4776, 0.6056, 0.4795, 0.6067, 0.4796, 0.6098, 0.4775, 0.6085, 0.4581, 0.6127, 0.4572, 0.6094, 0.4593, 0.611, 0.46, 0.6139, 0.4265, 0.6089, 0.4281, 0.6073, 0.427, 0.6106, 0.3094, 0.3462, 0.3118, 0.346, 0.3118, 0.3493, 0.3094, 0.3494, 0.3118, 0.346, 0.3157, 0.3459, 0.3157, 0.3491, 0.3118, 0.3493, 0.3157, 0.3459, 0.3258, 0.3458, 0.3258, 0.349, 0.3157, 0.3491, 0.4609, 0.6452, 0.459, 0.645, 0.459, 0.6418, 0.4609, 0.6419, 0.459, 0.645, 0.4511, 0.6449, 0.4511, 0.6417, 0.459, 0.6418, 0.4398, 0.6514, 0.4433, 0.6512, 0.4433, 0.6543, 0.4399, 0.6545, 0.4433, 0.6512, 0.4469, 0.6509, 0.4469, 0.654, 0.4433, 0.6543, 0.4621, 0.642, 0.464, 0.6421, 0.464, 0.6454, 0.4621, 0.6453, 0.4496, 0.6536, 0.4469, 0.654, 0.4469, 0.6509, 0.4496, 0.6505, 0.4609, 0.6419, 0.4621, 0.642, 0.4621, 0.6453, 0.4609, 0.6452, 0.3094, 0.3462, 0.3097, 0.3427, 0.3122, 0.3423, 0.3118, 0.346, 0.464, 0.6696, 0.464, 0.665, 0.4674, 0.665, 0.4674, 0.6696, 0.4399, 0.6381, 0.4399, 0.6431, 0.4365, 0.6429, 0.4366, 0.638, 0.464, 0.665, 0.464, 0.6603, 0.4674, 0.6603, 0.4674, 0.665, 0.4399, 0.6431, 0.4398, 0.648, 0.4365, 0.6479, 0.4365, 0.6429, 0.464, 0.6603, 0.464, 0.6556, 0.4674, 0.6556, 0.4674, 0.6603, 0.44, 0.6576, 0.4402, 0.6623, 0.4369, 0.6622, 0.4367, 0.6575, 0.464, 0.6459, 0.464, 0.6409, 0.4674, 0.6409, 0.4674, 0.6459, 0.4398, 0.648, 0.4398, 0.6514, 0.4365, 0.6512, 0.4365, 0.6479, 0.4402, 0.6623, 0.4404, 0.667, 0.4371, 0.6668, 0.4369, 0.6622, 0.464, 0.6409, 0.464, 0.6358, 0.4674, 0.6358, 0.4674, 0.6409, 0.4404, 0.667, 0.4407, 0.6716, 0.4373, 0.6715, 0.4371, 0.6668, 0.464, 0.6358, 0.464, 0.6308, 0.4674, 0.6308, 0.4674, 0.6358, 0.4407, 0.6716, 0.4409, 0.6762, 0.4376, 0.6761, 0.4373, 0.6715, 0.464, 0.6308, 0.464, 0.6257, 0.4674, 0.6257, 0.4674, 0.6308, 0.4366, 0.6544, 0.4367, 0.6575, 0.4367, 0.6575, 0.4366, 0.6544, 0.3052, 0.3728, 0.3041, 0.3697, 0.3041, 0.3697, 0.3052, 0.3728, 0.4675, 0.6032, 0.4674, 0.6047, 0.4674, 0.6047, 0.4675, 0.6032, 0.3016, 0.3522, 0.3016, 0.3503, 0.3016, 0.3503, 0.3016, 0.3522, 0.4674, 0.6101, 0.4674, 0.6149, 0.4674, 0.6149, 0.4674, 0.6101, 0.4365, 0.6512, 0.4366, 0.6544, 0.4366, 0.6544, 0.4365, 0.6512, 0.3016, 0.3503, 0.3018, 0.3482, 0.3018, 0.3482, 0.3016, 0.3503, 0.4371, 0.6177, 0.4368, 0.6229, 0.4368, 0.6229, 0.4371, 0.6177, 0.4368, 0.6229, 0.4367, 0.628, 0.4367, 0.628, 0.4368, 0.6229, 0.4367, 0.628, 0.4366, 0.633, 0.4366, 0.633, 0.4367, 0.628, 0.3042, 0.3723, 0.3051, 0.3746, 0.3051, 0.3746, 0.3042, 0.3723, 0.4366, 0.633, 0.4366, 0.638, 0.4366, 0.638, 0.4366, 0.633, 0.3039, 0.331, 0.3033, 0.3333, 0.3033, 0.3333, 0.3039, 0.331, 0.4366, 0.638, 0.4365, 0.6429, 0.4365, 0.6429, 0.4366, 0.638, 0.44, 0.6331, 0.4399, 0.6381, 0.4366, 0.638, 0.4366, 0.633, 0.469, 0.6404, 0.4674, 0.6404, 0.4674, 0.637, 0.469, 0.637, 0.464, 0.6742, 0.464, 0.6696, 0.4674, 0.6696, 0.4674, 0.6742, 0.44, 0.6281, 0.44, 0.6331, 0.4366, 0.633, 0.4367, 0.628, 0.4407, 0.6166, 0.4404, 0.6179, 0.4371, 0.6177, 0.4374, 0.6165, 0.464, 0.6787, 0.464, 0.6742, 0.4674, 0.6742, 0.4674, 0.6787, 0.4402, 0.6231, 0.44, 0.6281, 0.4367, 0.628, 0.4368, 0.6229, 0.4398, 0.6514, 0.4399, 0.6545, 0.4366, 0.6544, 0.4365, 0.6512, 0.464, 0.6494, 0.464, 0.6459, 0.4674, 0.6459, 0.4674, 0.6494, 0.4404, 0.6179, 0.4402, 0.6231, 0.4368, 0.6229, 0.4371, 0.6177, 0.464, 0.6556, 0.464, 0.6524, 0.4674, 0.6524, 0.4674, 0.6556, 0.464, 0.6524, 0.464, 0.6494, 0.4674, 0.6494, 0.4674, 0.6524, 0.464, 0.6205, 0.464, 0.615, 0.4674, 0.615, 0.4674, 0.6205, 0.464, 0.6257, 0.464, 0.6205, 0.4674, 0.6205, 0.4674, 0.6257, 0.4399, 0.6545, 0.44, 0.6576, 0.4367, 0.6575, 0.4366, 0.6544, 0.4409, 0.6762, 0.4412, 0.6807, 0.4379, 0.6806, 0.4376, 0.6761, 0.3211, 0.3128, 0.3217, 0.3091, 0.3258, 0.3079, 0.3258, 0.3117, 0.3163, 0.3153, 0.3174, 0.312, 0.3217, 0.3091, 0.3211, 0.3128, 0.4413, 0.6088, 0.4408, 0.6115, 0.4375, 0.6113, 0.438, 0.6086, 0.464, 0.6123, 0.464, 0.6108, 0.4674, 0.6108, 0.4674, 0.6123, 0.4242, 0.6124, 0.4253, 0.61, 0.427, 0.6106, 0.4708, 0.6101, 0.4708, 0.6149, 0.4674, 0.6149, 0.4674, 0.6101, 0.4253, 0.61, 0.4265, 0.6089, 0.427, 0.6106, 0.4708, 0.6149, 0.4709, 0.6183, 0.4675, 0.6183, 0.4674, 0.6149, 0.4674, 0.6221, 0.4674, 0.6205, 0.4708, 0.6205, 0.4708, 0.6221, 0.4708, 0.6032, 0.4708, 0.6047, 0.4674, 0.6047, 0.4675, 0.6032, 0.4708, 0.6061, 0.4708, 0.6101, 0.4674, 0.6101, 0.4674, 0.6061, 0.464, 0.6089, 0.464, 0.6053, 0.4674, 0.6053, 0.4674, 0.6089, 0.4294, 0.6842, 0.4279, 0.6827, 0.4295, 0.6807, 0.4279, 0.6827, 0.4272, 0.6814, 0.4295, 0.6807, 0.464, 0.6053, 0.464, 0.6032, 0.4674, 0.6032, 0.4674, 0.6053, 0.4407, 0.6126, 0.4407, 0.6138, 0.4374, 0.6137, 0.4374, 0.6125, 0.4408, 0.6115, 0.4407, 0.6126, 0.4374, 0.6125, 0.4375, 0.6113, 0.3054, 0.3307, 0.3064, 0.3297, 0.3064, 0.3297, 0.3054, 0.3307, 0.4365, 0.6429, 0.4365, 0.6479, 0.4365, 0.6479, 0.4365, 0.6429, 0.4367, 0.6575, 0.4369, 0.6622, 0.4369, 0.6622, 0.4367, 0.6575, 0.4674, 0.6149, 0.4675, 0.6183, 0.4675, 0.6183, 0.4674, 0.6149, 0.4674, 0.6108, 0.4674, 0.6089, 0.4674, 0.6089, 0.4674, 0.6108, 0.4369, 0.6622, 0.4371, 0.6668, 0.4371, 0.6668, 0.4369, 0.6622, 0.3047, 0.3313, 0.3054, 0.3307, 0.3054, 0.3307, 0.3047, 0.3313, 0.442, 0.6052, 0.4413, 0.6088, 0.438, 0.6086, 0.4387, 0.6051, 0.4407, 0.6138, 0.4404, 0.6179, 0.4371, 0.6177, 0.4374, 0.6137, 0.4695, 0.637, 0.4674, 0.637, 0.4674, 0.6336, 0.4695, 0.6336, 0.464, 0.615, 0.464, 0.6123, 0.4674, 0.6123, 0.4674, 0.615, 0.464, 0.6108, 0.464, 0.6089, 0.4674, 0.6089, 0.4674, 0.6108, 0.4708, 0.6205, 0.4708, 0.6183, 0.4708, 0.6183, 0.4708, 0.6205, 0.4371, 0.6668, 0.4373, 0.6715, 0.4373, 0.6715, 0.4371, 0.6668, 0.4373, 0.6715, 0.4376, 0.6761, 0.4376, 0.6761, 0.4373, 0.6715, 0.4376, 0.6761, 0.4379, 0.6806, 0.4379, 0.6806, 0.4376, 0.6761, 0.3051, 0.3297, 0.3045, 0.3304, 0.3045, 0.3304, 0.3051, 0.3297, 0.4674, 0.6123, 0.4674, 0.6108, 0.4674, 0.6108, 0.4674, 0.6123, 0.3064, 0.3297, 0.309, 0.328, 0.309, 0.328, 0.3064, 0.3297, 0.4674, 0.6296, 0.4674, 0.6243, 0.4708, 0.6243, 0.4708, 0.6296, 0.4674, 0.6205, 0.4674, 0.6183, 0.4708, 0.6183, 0.4708, 0.6205, 0.4708, 0.6047, 0.4708, 0.6061, 0.4674, 0.6061, 0.4674, 0.6047, 0.4412, 0.6807, 0.4415, 0.6841, 0.4382, 0.684, 0.4379, 0.6806, 0.3009, 0.3503, 0.3011, 0.3483, 0.3018, 0.3482, 0.3016, 0.3503, 0.3009, 0.3503, 0.3016, 0.3503, 0.3016, 0.3522, 0.3009, 0.3523, 0.3042, 0.3723, 0.3033, 0.3693, 0.3041, 0.3697, 0.3052, 0.3728, 0.3033, 0.3693, 0.3027, 0.3663, 0.3034, 0.3667, 0.3041, 0.3697, 0.3027, 0.3663, 0.3022, 0.3633, 0.3029, 0.3636, 0.3034, 0.3667, 0.3022, 0.3633, 0.3018, 0.3603, 0.3025, 0.3605, 0.3029, 0.3636, 0.3018, 0.3603, 0.3014, 0.3573, 0.3021, 0.3574, 0.3025, 0.3605, 0.3014, 0.3573, 0.3011, 0.3543, 0.3018, 0.3543, 0.3021, 0.3574, 0.3011, 0.3483, 0.3014, 0.3453, 0.3021, 0.3451, 0.3018, 0.3482, 0.3014, 0.3453, 0.3018, 0.3423, 0.3025, 0.342, 0.3021, 0.3451, 0.3018, 0.3423, 0.3022, 0.3393, 0.3029, 0.3389, 0.3025, 0.342, 0.3022, 0.3393, 0.3027, 0.3363, 0.3034, 0.3359, 0.3029, 0.3389, 0.3027, 0.3363, 0.3033, 0.3333, 0.3041, 0.3328, 0.3034, 0.3359, 0.3011, 0.3543, 0.3009, 0.3523, 0.3016, 0.3522, 0.3018, 0.3543, 0.3094, 0.3788, 0.3095, 0.3776, 0.3115, 0.3782, 0.3115, 0.3795, 0.3071, 0.3772, 0.3072, 0.376, 0.3095, 0.3776, 0.3094, 0.3788, 0.3057, 0.3759, 0.3054, 0.3752, 0.3063, 0.3752, 0.3063, 0.3752, 0.3054, 0.3752, 0.3059, 0.3744, 0.3054, 0.3752, 0.3051, 0.3746, 0.3059, 0.3744, 0.3051, 0.3746, 0.3042, 0.3723, 0.3052, 0.3728, 0.3059, 0.3744, 0.3071, 0.3772, 0.3057, 0.3759, 0.3063, 0.3752, 0.3072, 0.376, 0.3064, 0.3297, 0.3071, 0.3284, 0.3094, 0.3267, 0.309, 0.328, 0.309, 0.328, 0.3094, 0.3267, 0.3115, 0.326, 0.3115, 0.3272, 0.3039, 0.331, 0.3045, 0.3304, 0.3047, 0.3313, 0.3047, 0.3313, 0.3045, 0.3304, 0.3054, 0.3307, 0.3045, 0.3304, 0.3051, 0.3297, 0.3054, 0.3307, 0.3051, 0.3297, 0.3071, 0.3284, 0.3064, 0.3297, 0.3054, 0.3307, 0.3033, 0.3333, 0.3039, 0.331, 0.3047, 0.3313, 0.3041, 0.3328, 0.309, 0.328, 0.3115, 0.3272, 0.3115, 0.3272, 0.309, 0.328, 0.4374, 0.6125, 0.4374, 0.6137, 0.4374, 0.6137, 0.4374, 0.6125, 0.3009, 0.3523, 0.3011, 0.3543, 0.3011, 0.3543, 0.3009, 0.3523, 0.4674, 0.6089, 0.4674, 0.6053, 0.4674, 0.6053, 0.4674, 0.6089, 0.3011, 0.3483, 0.3009, 0.3503, 0.3009, 0.3503, 0.3011, 0.3483, 0.4674, 0.6053, 0.4674, 0.6032, 0.4674, 0.6032, 0.4674, 0.6053, 0.3071, 0.3284, 0.3051, 0.3297, 0.3051, 0.3297, 0.3071, 0.3284, 0.4674, 0.615, 0.4674, 0.6123, 0.4674, 0.6123, 0.4674, 0.615, 0.3009, 0.3503, 0.3009, 0.3523, 0.3009, 0.3523, 0.3009, 0.3503, 0.3045, 0.3304, 0.3039, 0.331, 0.3039, 0.331, 0.3045, 0.3304, 0.438, 0.6086, 0.4375, 0.6113, 0.4375, 0.6113, 0.438, 0.6086, 0.3033, 0.3693, 0.3042, 0.3723, 0.3042, 0.3723, 0.3033, 0.3693, 0.3094, 0.3267, 0.3071, 0.3284, 0.3071, 0.3284, 0.3094, 0.3267, 0.4375, 0.6113, 0.4374, 0.6125, 0.4374, 0.6125, 0.4375, 0.6113, 0.3027, 0.3663, 0.3033, 0.3693, 0.3033, 0.3693, 0.3027, 0.3663, 0.4674, 0.6494, 0.4674, 0.6459, 0.4674, 0.6459, 0.4674, 0.6494, 0.3072, 0.376, 0.3063, 0.3752, 0.3063, 0.3752, 0.3072, 0.376, 0.3022, 0.3633, 0.3027, 0.3663, 0.3027, 0.3663, 0.3022, 0.3633, 0.4674, 0.6787, 0.4674, 0.6742, 0.4674, 0.6742, 0.4674, 0.6787, 0.3041, 0.3328, 0.3047, 0.3313, 0.3047, 0.3313, 0.3041, 0.3328, 0.3018, 0.3603, 0.3022, 0.3633, 0.3022, 0.3633, 0.3018, 0.3603, 0.4674, 0.6742, 0.4674, 0.6696, 0.4674, 0.6696, 0.4674, 0.6742, 0.3219, 0.3309, 0.3219, 0.3316, 0.3219, 0.3316, 0.3219, 0.3309, 0.342, 0.3443, 0.342, 0.3419, 0.342, 0.3419, 0.342, 0.3443, 0.3399, 0.3715, 0.3399, 0.3687, 0.3399, 0.3687, 0.3399, 0.3715, 0.3213, 0.3529, 0.3213, 0.3549, 0.3213, 0.3549, 0.3213, 0.3529, 0.3399, 0.3687, 0.3399, 0.366, 0.3399, 0.366, 0.3399, 0.3687, 0.3214, 0.3568, 0.3214, 0.3587, 0.3214, 0.3587, 0.3214, 0.3568, 0.3399, 0.366, 0.3399, 0.3632, 0.3399, 0.3632, 0.3399, 0.366, 0.3399, 0.3632, 0.3399, 0.3604, 0.3399, 0.3604, 0.3399, 0.3632, 0.3412, 0.3443, 0.3399, 0.3443, 0.3399, 0.3443, 0.3412, 0.3443, 0.3399, 0.3277, 0.34, 0.3301, 0.34, 0.3301, 0.3399, 0.3277, 0.3213, 0.3549, 0.3214, 0.3568, 0.3214, 0.3568, 0.3213, 0.3549, 0.3399, 0.3604, 0.3399, 0.3575, 0.3399, 0.3575, 0.3399, 0.3604, 0.3227, 0.3271, 0.3222, 0.3292, 0.3222, 0.3292, 0.3227, 0.3271, 0.34, 0.326, 0.34, 0.3268, 0.34, 0.3268, 0.34, 0.326, 0.3217, 0.3347, 0.3215, 0.3378, 0.3215, 0.3378, 0.3217, 0.3347, 0.3399, 0.3517, 0.3399, 0.3487, 0.3399, 0.3487, 0.3399, 0.3517, 0.34, 0.333, 0.34, 0.335, 0.34, 0.335, 0.34, 0.333, 0.34, 0.3301, 0.34, 0.333, 0.34, 0.333, 0.34, 0.3301, 0.3215, 0.3378, 0.3215, 0.3409, 0.3215, 0.3409, 0.3215, 0.3378, 0.3399, 0.3487, 0.3399, 0.3456, 0.3399, 0.3456, 0.3399, 0.3487, 0.3215, 0.3409, 0.3214, 0.3439, 0.3214, 0.3439, 0.3215, 0.3409, 0.3399, 0.3456, 0.3399, 0.3426, 0.3399, 0.3426, 0.3399, 0.3456, 0.3214, 0.3439, 0.3214, 0.3469, 0.3214, 0.3469, 0.3214, 0.3439, 0.3399, 0.3426, 0.3399, 0.3395, 0.3399, 0.3395, 0.3399, 0.3426, 0.3214, 0.3469, 0.3214, 0.3499, 0.3214, 0.3499, 0.3214, 0.3469, 0.3399, 0.3395, 0.3399, 0.3364, 0.3399, 0.3364, 0.3399, 0.3395, 0.3214, 0.3499, 0.3213, 0.3529, 0.3213, 0.3529, 0.3214, 0.3499, 0.3399, 0.3364, 0.3399, 0.3331, 0.3399, 0.3331, 0.3399, 0.3364, 0.3399, 0.3538, 0.3399, 0.3517, 0.3399, 0.3517, 0.3399, 0.3538, 0.342, 0.3419, 0.342, 0.3387, 0.342, 0.3387, 0.342, 0.3419, 0.3222, 0.3292, 0.3219, 0.3309, 0.3219, 0.3309, 0.3222, 0.3292, 0.34, 0.3268, 0.3399, 0.3277, 0.3399, 0.3277, 0.34, 0.3268, 0.3399, 0.3331, 0.3399, 0.3314, 0.3399, 0.3314, 0.3399, 0.3331, 0.3399, 0.3272, 0.3399, 0.326, 0.3399, 0.326, 0.3399, 0.3272, 0.3399, 0.3294, 0.3399, 0.3272, 0.3399, 0.3272, 0.3399, 0.3294, 0.342, 0.3373, 0.342, 0.3364, 0.342, 0.3364, 0.342, 0.3373, 0.3219, 0.3316, 0.3218, 0.3323, 0.3218, 0.3323, 0.3219, 0.3316, 0.342, 0.3387, 0.342, 0.3373, 0.342, 0.3373, 0.342, 0.3387, 0.3399, 0.3314, 0.3399, 0.3305, 0.3399, 0.3305, 0.3399, 0.3314, 0.322, 0.3698, 0.3222, 0.3726, 0.3222, 0.3726, 0.322, 0.3698, 0.342, 0.3364, 0.342, 0.335, 0.342, 0.335, 0.342, 0.3364, 0.3218, 0.3671, 0.322, 0.3698, 0.322, 0.3698, 0.3218, 0.3671, 0.3399, 0.3305, 0.3399, 0.3294, 0.3399, 0.3294, 0.3399, 0.3305, 0.3217, 0.3643, 0.3218, 0.3671, 0.3218, 0.3671, 0.3217, 0.3643, 0.3222, 0.3726, 0.3223, 0.3746, 0.3223, 0.3746, 0.3222, 0.3726, 0.3399, 0.3575, 0.3399, 0.3556, 0.3399, 0.3556, 0.3399, 0.3575, 0.3218, 0.3323, 0.3217, 0.3347, 0.3217, 0.3347, 0.3218, 0.3323, 0.3216, 0.3615, 0.3217, 0.3643, 0.3217, 0.3643, 0.3216, 0.3615, 0.3399, 0.3556, 0.3399, 0.3538, 0.3399, 0.3538, 0.3399, 0.3556, 0.3214, 0.3587, 0.3216, 0.3615, 0.3216, 0.3615, 0.3214, 0.3587, 0.4674, 0.6061, 0.4674, 0.6101, 0.4674, 0.6101, 0.4674, 0.6061, 0.3041, 0.3697, 0.3034, 0.3667, 0.3034, 0.3667, 0.3041, 0.3697, 0.4365, 0.6479, 0.4365, 0.6512, 0.4365, 0.6512, 0.4365, 0.6479, 0.3034, 0.3667, 0.3029, 0.3636, 0.3029, 0.3636, 0.3034, 0.3667, 0.3029, 0.3636, 0.3025, 0.3605, 0.3025, 0.3605, 0.3029, 0.3636, 0.3025, 0.3605, 0.3021, 0.3574, 0.3021, 0.3574, 0.3025, 0.3605, 0.4708, 0.6336, 0.4708, 0.6296, 0.4708, 0.6296, 0.4708, 0.6336, 0.3021, 0.3574, 0.3018, 0.3543, 0.3018, 0.3543, 0.3021, 0.3574, 0.4708, 0.6296, 0.4708, 0.6243, 0.4708, 0.6243, 0.4708, 0.6296, 0.3018, 0.3482, 0.3021, 0.3451, 0.3021, 0.3451, 0.3018, 0.3482, 0.4674, 0.6047, 0.4674, 0.6061, 0.4674, 0.6061, 0.4674, 0.6047, 0.3021, 0.3451, 0.3025, 0.342, 0.3025, 0.342, 0.3021, 0.3451, 0.3025, 0.342, 0.3029, 0.3389, 0.3029, 0.3389, 0.3025, 0.342, 0.3029, 0.3389, 0.3034, 0.3359, 0.3034, 0.3359, 0.3029, 0.3389, 0.4708, 0.6221, 0.4708, 0.6205, 0.4708, 0.6205, 0.4708, 0.6221, 0.3034, 0.3359, 0.3041, 0.3328, 0.3041, 0.3328, 0.3034, 0.3359, 0.3018, 0.3543, 0.3016, 0.3522, 0.3016, 0.3522, 0.3018, 0.3543, 0.3071, 0.3772, 0.3094, 0.3788, 0.3094, 0.3788, 0.3071, 0.3772, 0.4708, 0.6243, 0.4708, 0.6221, 0.4708, 0.6221, 0.4708, 0.6243, 0.3094, 0.3788, 0.3115, 0.3795, 0.3115, 0.3795, 0.3094, 0.3788, 0.4674, 0.6556, 0.4674, 0.6524, 0.4674, 0.6524, 0.4674, 0.6556, 0.3054, 0.3752, 0.3057, 0.3759, 0.3057, 0.3759, 0.3054, 0.3752, 0.4674, 0.6524, 0.4674, 0.6494, 0.4674, 0.6494, 0.4674, 0.6524, 0.4379, 0.6806, 0.4382, 0.684, 0.4382, 0.684, 0.4379, 0.6806, 0.3057, 0.3759, 0.3071, 0.3772, 0.3071, 0.3772, 0.3057, 0.3759, 0.4674, 0.6205, 0.4674, 0.615, 0.4674, 0.615, 0.4674, 0.6205, 0.4374, 0.6137, 0.4371, 0.6177, 0.4371, 0.6177, 0.4374, 0.6137, 0.3059, 0.3744, 0.3052, 0.3728, 0.3052, 0.3728, 0.3059, 0.3744, 0.4674, 0.6257, 0.4674, 0.6205, 0.4674, 0.6205, 0.4674, 0.6257, 0.3115, 0.326, 0.3094, 0.3267, 0.3094, 0.3267, 0.3115, 0.326, 0.3115, 0.3782, 0.3095, 0.3776, 0.3095, 0.3776, 0.3115, 0.3782, 0.4674, 0.6308, 0.4674, 0.6257, 0.4674, 0.6257, 0.4674, 0.6308, 0.3033, 0.3333, 0.3027, 0.3363, 0.3027, 0.3363, 0.3033, 0.3333, 0.3095, 0.3776, 0.3072, 0.376, 0.3072, 0.376, 0.3095, 0.3776, 0.4674, 0.6358, 0.4674, 0.6308, 0.4674, 0.6308, 0.4674, 0.6358, 0.3027, 0.3363, 0.3022, 0.3393, 0.3022, 0.3393, 0.3027, 0.3363, 0.3051, 0.3746, 0.3054, 0.3752, 0.3054, 0.3752, 0.3051, 0.3746, 0.4674, 0.6409, 0.4674, 0.6358, 0.4674, 0.6358, 0.4674, 0.6409, 0.3022, 0.3393, 0.3018, 0.3423, 0.3018, 0.3423, 0.3022, 0.3393, 0.4674, 0.6459, 0.4674, 0.6409, 0.4674, 0.6409, 0.4674, 0.6459, 0.3018, 0.3423, 0.3014, 0.3453, 0.3014, 0.3453, 0.3018, 0.3423, 0.4674, 0.6603, 0.4674, 0.6556, 0.4674, 0.6556, 0.4674, 0.6603, 0.3014, 0.3453, 0.3011, 0.3483, 0.3011, 0.3483, 0.3014, 0.3453, 0.4387, 0.6051, 0.438, 0.6086, 0.438, 0.6086, 0.4387, 0.6051, 0.3063, 0.3752, 0.3059, 0.3744, 0.3059, 0.3744, 0.3063, 0.3752, 0.4674, 0.665, 0.4674, 0.6603, 0.4674, 0.6603, 0.4674, 0.665, 0.3011, 0.3543, 0.3014, 0.3573, 0.3014, 0.3573, 0.3011, 0.3543, 0.4695, 0.6336, 0.4674, 0.6336, 0.4674, 0.6336, 0.4695, 0.6336, 0.4674, 0.6696, 0.4674, 0.665, 0.4674, 0.665, 0.4674, 0.6696, 0.3014, 0.3573, 0.3018, 0.3603, 0.3018, 0.3603, 0.3014, 0.3573])
me_cube_001.materials.append(mat_material_002)
me_cube_001.update()
me_plane_042 = bpy.data.meshes.new('Plane.042')
me_plane_042.from_pydata([(-0.2147, -5.07, 3.345), (1.396, -4.516, 3.354), (-0.1865, 0.8125, 3.345), (-0.1865, 0.8125, 3.215), (0.1942, -0.2099, 3.215), (0.1942, 2.151, 3.215), (0.1212, 0.8115, 3.215), (0.1942, 2.151, 3.345), (0.1942, -0.2099, 3.345), (0.1212, 0.8115, 3.345), (-1.785, -0.7077, 3.221), (-1.785, -0.7077, 3.351), (-2.138, -0.7068, 3.221), (-2.138, -0.7068, 3.273), (-2.138, -1.152, 3.351), (-1.931, -0.7074, 3.351), (-2.138, -0.4693, 3.351), (1.372, -3.354, 3.354), (1.372, -3.354, 3.224), (1.223, -3.354, 3.354), (1.003, -2.417, 3.354), (1.003, -3.827, 3.354), (1.003, -3.548, 3.224), (1.003, -3.16, 3.224), (1.054, -3.354, 3.224), (1.003, -3.198, 3.335), (1.003, -3.587, 3.341), (1.054, -3.382, 3.336), (2.171, 4.876, 3.224), (2.171, -4.45, 3.224), (-1.785, -4.901, 3.221), (1.396, 5.239, 3.354), (1.003, 5.424, 3.224), (0.5952, -5.506, 3.348), (0.5952, 5.563, 3.348), (-1.785, -4.901, 3.351), (2.16, -4.469, 3.224), (2.16, 4.881, 3.224), (-2.138, 4.915, 3.351), (-0.1865, 5.711, 3.345), (-2.138, 4.915, 3.221), (2.565, 4.369, 3.354), (2.565, -3.747, 3.354), (-0.1865, -5.616, 3.215), (0.5952, -5.506, 3.218), (0.5952, 5.563, 3.218), (-0.9895, -5.418, 3.215), (-0.9895, 5.419, 3.215), (2.565, 4.369, 3.224), (2.565, -3.747, 3.224), (-2.16, 4.906, 3.221), (-2.16, -4.409, 3.221), (2.553, -3.791, 3.354), (2.553, 4.392, 3.354), (-0.9895, -5.418, 3.345), (-0.9895, 5.419, 3.345), (-2.16, 4.906, 3.351), (-2.16, -4.409, 3.351), (0.9903, -5.398, 3.348), (0.9903, 5.43, 3.348), (2.553, -3.791, 3.224), (2.553, 4.392, 3.224), (2.953, 2.978, 3.354), (2.953, -2.364, 3.354), (-2.539, -3.771, 3.221), (-2.539, 4.507, 3.221), (0.9903, -5.398, 3.218), (0.9903, 5.43, 3.218), (2.953, 2.978, 3.224), (2.953, -2.364, 3.224), (-2.547, 4.48, 3.221), (-2.547, -3.758, 3.221), (1.003, 5.424, 3.354), (0.1942, -5.617, 3.345), (-2.547, 4.48, 3.351), (-2.547, -3.758, 3.351), (0.1942, -5.617, 3.215), (0.1942, 5.639, 3.215), (0.1942, 5.639, 3.345), (-2.944, 3.107, 3.221), (-2.944, -2.531, 3.221), (-1.785, 5.07, 3.221), (-2.944, 3.107, 3.351), (-2.944, -2.531, 3.351), (-1.785, 5.07, 3.351), (-2.138, -4.446, 3.221), (-0.5897, 5.594, 3.215), (-0.5897, -5.517, 3.215), (-0.5897, 5.594, 3.345), (-0.5897, -5.517, 3.345), (0.2141, 5.635, 3.348), (0.2141, -5.612, 3.348), (0.2141, 5.635, 3.218), (0.2141, -5.612, 3.218), (-3.354, -0.3638, 3.221), (-0.1865, -5.616, 3.345), (-0.1865, 5.711, 3.215), (-3.354, 0.2171, 3.351), (-3.354, -0.3638, 3.351), (-0.5674, -5.522, 3.215), (-0.5675, 5.601, 3.215), (0.6099, 5.56, 3.348), (0.6099, -5.502, 3.348), (-2.539, -3.771, 3.351), (-2.539, 4.507, 3.351), (-2.138, -4.446, 3.351), (2.945, -2.392, 3.354), (2.945, 3.013, 3.354), (0.6099, 5.56, 3.218), (0.6099, -5.502, 3.218), (1.372, 5.251, 3.354), (1.372, -5.212, 3.354), (2.945, -2.392, 3.224), (2.945, 3.013, 3.224), (1.372, -5.212, 3.224), (-2.939, -2.555, 3.221), (-2.939, 3.125, 3.221), (1.372, 5.251, 3.224), (-1.363, -5.221, 3.215), (-1.363, 5.255, 3.215), (-0.2148, 5.702, 3.215), (-0.2147, -5.609, 3.215), (-2.939, -2.555, 3.351), (-2.939, 3.125, 3.351), (3.345, -0.1729, 3.354), (3.345, 1.238, 3.354), (-0.9994, 5.415, 3.215), (-0.9994, -5.415, 3.215), (-0.5674, -5.522, 3.345), (-0.5675, 5.601, 3.345), (-1.363, -5.221, 3.345), (-1.363, 5.255, 3.345), (1.396, 5.239, 3.224), (1.396, -5.195, 3.224), (1.003, -5.394, 3.354), (1.765, -4.932, 3.354), (1.765, 5.066, 3.354), (-0.9994, 5.415, 3.345), (-0.9994, -5.415, 3.345), (3.345, -0.1729, 3.224), (3.345, 1.238, 3.224), (-0.2147, -5.609, 3.324), (-3.328, -0.5321, 3.221), (-3.328, 0.472, 3.221), (1.777, 5.061, 3.354), (1.777, -4.923, 3.354), (1.765, -4.932, 3.224), (1.765, 5.066, 3.224), (-0.276, -5.594, 3.345), (-1.758, -4.922, 3.221), (-1.758, 5.082, 3.221), (1.777, 5.061, 3.224), (1.777, -4.923, 3.224), (-1.38, 5.248, 3.221), (-1.38, -5.208, 3.221), (-3.328, -0.5321, 3.351), (-3.328, 0.472, 3.351), (-1.38, 5.248, 3.351), (-1.38, -5.208, 3.351), (-0.2148, 5.702, 3.345), (-1.758, -4.922, 3.351), (-1.758, 5.082, 3.351), (1.396, -5.195, 3.321), (2.171, 4.876, 3.354), (2.171, -4.45, 3.354), (1.003, -5.394, 3.224), (1.461, -5.149, 3.354), (2.16, -4.469, 3.354), (2.16, 4.881, 3.354), (-1.936, -4.787, 3.221), (1.189, -5.343, 3.224), (1.189, -5.343, 3.354), (-3.174, -1.534, 3.221), (-3.123, 2.491, 3.221), (-3.174, -1.534, 3.351), (-3.123, 2.491, 3.351), (1.98, -4.778, 3.224), (0.7808, 5.528, 3.348), (0.7808, 5.528, 3.218), (0.01542, -5.666, 3.215), (1.98, -4.778, 3.354), (0.01542, -5.666, 3.345), (2.337, 4.798, 3.354), (2.337, 4.798, 3.224), (2.694, 4.126, 3.354), (2.694, 4.126, 3.224), (-1.158, -5.376, 3.215), (-1.936, -4.787, 3.351), (-1.158, -5.376, 3.345)], [], [(15, 14, 105, 187, 35, 11), (17, 18, 117, 110), (3, 2, 39, 96), (10, 30, 169, 85, 12), (16, 13, 15), (11, 35, 30, 10), (19, 20, 25, 27), (2, 95, 181, 73, 8, 9), (1, 162, 166), (4, 76, 179, 43, 3, 6), (5, 7, 9, 6), (6, 9, 8, 4), (8, 73, 76, 4), (12, 13, 16, 38, 40), (13, 14, 15), (24, 19, 27, 25, 23), (18, 114, 170, 165, 22, 24), (19, 21, 134, 171, 111, 17), (21, 19, 27, 26), (22, 165, 134, 21, 26), (27, 24, 22, 26), (40, 81, 10, 12), (84, 38, 16, 15, 11), (111, 114, 18, 17), (47, 86, 87, 46), (32, 117, 18, 24, 23), (88, 55, 54, 89), (86, 88, 89, 87), (50, 56, 57, 51), (116, 70, 71, 115), (70, 74, 75, 71), (143, 173, 79, 80, 172, 142), (82, 175, 156, 155, 174, 83), (41, 48, 49, 42), (79, 82, 83, 80), (34, 90, 91, 33), (92, 45, 44, 93), (90, 92, 93, 91), (151, 37, 36, 176, 152), (59, 177, 101, 102, 58), (108, 178, 67, 66, 109), (101, 108, 109, 102), (56, 104, 103, 57), (72, 32, 23, 25, 20), (110, 72, 20, 19, 17), (132, 147, 146, 133), (98, 94, 97), (168, 144, 145, 180, 167), (136, 31, 1, 166, 135), (62, 68, 69, 63), (144, 151, 152, 145), (96, 77, 5, 6, 3), (78, 39, 2, 9, 7), (53, 182, 163, 164, 52), (28, 183, 61, 60, 29), (100, 120, 121, 99), (118, 130, 131, 119), (107, 184, 41, 42, 106), (149, 160, 161, 150), (48, 185, 113, 112, 49), (119, 126, 127, 186, 118), (137, 131, 130, 188, 138), (65, 50, 51, 64), (163, 28, 29, 164), (64, 103, 104, 65), (126, 137, 138, 127), (74, 123, 122, 75), (115, 122, 123, 116), (125, 62, 63, 124), (68, 140, 139, 69), (142, 155, 156, 143), (150, 153, 154, 149), (157, 161, 160, 158), (33, 44, 45, 34), (153, 157, 158, 154), (106, 112, 113, 107), (58, 66, 67, 59), (159, 129, 128, 148, 0), (120, 159, 0, 141, 121), (148, 141, 0), (135, 146, 147, 136), (167, 36, 37, 168), (31, 132, 133, 162, 1), (52, 60, 61, 53), (77, 78, 7, 5), (43, 95, 2, 3), (99, 128, 129, 100), (124, 139, 140, 125), (81, 84, 11, 10), (85, 105, 14, 13, 12), (46, 54, 55, 47)])
_uv = me_plane_042.uv_layers.new(name='UVMap')
_uv.uv.foreach_set('vector', [0.1723, 0.6608, 0.1693, 0.6608, 0.1693, 0.6611, 0.1722, 0.6612, 0.1744, 0.6612, 0.1744, 0.6608, 0.1794, 0.6604, 0.1794, 0.6604, 0.1794, 0.6596, 0.1794, 0.6596, 0.2211, 0.6546, 0.2211, 0.6546, 0.2211, 0.6542, 0.2211, 0.6543, 0.1744, 0.6608, 0.1744, 0.6612, 0.1722, 0.6612, 0.1693, 0.6611, 0.1693, 0.6608, 0.1693, 0.6607, 0.1693, 0.6608, 0.1723, 0.6608, 0.1744, 0.6608, 0.1744, 0.6612, 0.1744, 0.6612, 0.1744, 0.6608, 0.1817, 0.6604, 0.185, 0.6603, 0.185, 0.6604, 0.1842, 0.6604, 0.1796, 0.6634, 0.1796, 0.6639, 0.1821, 0.6639, 0.1842, 0.6639, 0.1842, 0.6635, 0.1834, 0.6634, 0.2049, 0.655, 0.2049, 0.6551, 0.2042, 0.6551, 0.2257, 0.6547, 0.2257, 0.6551, 0.2235, 0.6551, 0.2211, 0.6551, 0.2211, 0.6546, 0.2248, 0.6546, 0.2257, 0.6545, 0.2257, 0.6545, 0.1834, 0.6634, 0.2248, 0.6546, 0.2248, 0.6546, 0.1834, 0.6634, 0.1842, 0.6635, 0.2257, 0.6547, 0.2257, 0.6547, 0.2257, 0.6551, 0.2257, 0.6551, 0.2257, 0.6547, 0.1693, 0.6608, 0.1693, 0.6608, 0.1693, 0.6607, 0.1693, 0.6602, 0.1693, 0.6602, 0.1693, 0.6608, 0.1693, 0.6608, 0.1723, 0.6608, 0.0, 0.0, 0.0, 0.0, 0.0, 0.0, 0.0, 0.0, 0.0, 0.0, 0.1794, 0.6604, 0.1794, 0.6606, 0.1822, 0.6606, 0.185, 0.6606, 0.185, 0.6604, 0.1842, 0.6604, 0.1817, 0.6604, 0.185, 0.6605, 0.185, 0.6606, 0.1822, 0.6606, 0.1794, 0.6606, 0.1794, 0.6604, 0.185, 0.6605, 0.1817, 0.6604, 0.1842, 0.6604, 0.185, 0.6604, 0.185, 0.6604, 0.185, 0.6606, 0.185, 0.6606, 0.185, 0.6605, 0.185, 0.6604, 0.0, 0.0, 0.0, 0.0, 0.0, 0.0, 0.0, 0.0, 0.1693, 0.6602, 0.1744, 0.6602, 0.1744, 0.6608, 0.1693, 0.6608, 0.1744, 0.6602, 0.1693, 0.6602, 0.1693, 0.6607, 0.1723, 0.6608, 0.1744, 0.6608, 0.1794, 0.6606, 0.1794, 0.6606, 0.1794, 0.6604, 0.1794, 0.6604, 0.18, 0.6556, 0.1839, 0.6556, 0.1839, 0.6564, 0.18, 0.6564, 0.185, 0.6596, 0.1794, 0.6596, 0.1794, 0.6604, 0.1842, 0.6604, 0.185, 0.6604, 0.1839, 0.6556, 0.18, 0.6556, 0.18, 0.6564, 0.1839, 0.6564, 0.1839, 0.6556, 0.1839, 0.6556, 0.1839, 0.6564, 0.1839, 0.6564, 0.2123, 0.6538, 0.2123, 0.6538, 0.2123, 0.6533, 0.2123, 0.6533, 0.1688, 0.6591, 0.1733, 0.659, 0.1733, 0.6597, 0.1688, 0.6596, 0.1733, 0.659, 0.1733, 0.659, 0.1733, 0.6597, 0.1733, 0.6597, 0.1939, 0.6535, 0.1925, 0.6536, 0.1912, 0.6537, 0.1912, 0.6533, 0.1928, 0.6534, 0.1939, 0.6535, 0.1912, 0.6537, 0.1925, 0.6536, 0.1939, 0.6535, 0.1939, 0.6535, 0.1928, 0.6534, 0.1912, 0.6533, 0.1946, 0.657, 0.1946, 0.657, 0.1946, 0.6576, 0.1946, 0.6576, 0.1912, 0.6537, 0.1912, 0.6537, 0.1912, 0.6533, 0.1912, 0.6533, 0.1901, 0.6583, 0.1939, 0.6583, 0.1939, 0.659, 0.1901, 0.659, 0.1939, 0.6583, 0.1901, 0.6583, 0.1901, 0.659, 0.1939, 0.659, 0.1939, 0.6583, 0.1939, 0.6583, 0.1939, 0.659, 0.1939, 0.659, 0.1961, 0.6575, 0.1901, 0.6575, 0.1901, 0.6586, 0.1929, 0.6586, 0.1961, 0.6587, 0.1687, 0.6621, 0.1719, 0.6621, 0.1745, 0.6621, 0.1745, 0.6632, 0.1687, 0.6632, 0.1745, 0.6621, 0.1719, 0.6621, 0.1687, 0.6621, 0.1687, 0.6632, 0.1745, 0.6632, 0.1745, 0.6621, 0.1745, 0.6621, 0.1745, 0.6632, 0.1745, 0.6632, 0.2123, 0.6538, 0.2154, 0.6538, 0.2154, 0.6533, 0.2123, 0.6533, 0.185, 0.6596, 0.185, 0.6596, 0.185, 0.6604, 0.185, 0.6604, 0.185, 0.6603, 0.1794, 0.6596, 0.185, 0.6596, 0.185, 0.6603, 0.1817, 0.6604, 0.1794, 0.6604, 0.2049, 0.6543, 0.2009, 0.6543, 0.2009, 0.655, 0.2049, 0.6551, 0.1836, 0.6641, 0.1836, 0.6641, 0.1836, 0.664, 0.1901, 0.6575, 0.1961, 0.6575, 0.1961, 0.6587, 0.1929, 0.6586, 0.1901, 0.6586, 0.2009, 0.6543, 0.2049, 0.6543, 0.2049, 0.655, 0.2042, 0.6551, 0.2009, 0.655, 0.1936, 0.6588, 0.1936, 0.6588, 0.1936, 0.6592, 0.1936, 0.6592, 0.1961, 0.6575, 0.1961, 0.6575, 0.1961, 0.6587, 0.1961, 0.6587, 0.2211, 0.6543, 0.2257, 0.6543, 0.2257, 0.6545, 0.2248, 0.6546, 0.2211, 0.6546, 0.1842, 0.663, 0.1796, 0.663, 0.1796, 0.6634, 0.1834, 0.6634, 0.1842, 0.6633, 0.2012, 0.6548, 0.2037, 0.6547, 0.2057, 0.6547, 0.2057, 0.6555, 0.2012, 0.6555, 0.2057, 0.6547, 0.2037, 0.6547, 0.2012, 0.6548, 0.2012, 0.6555, 0.2057, 0.6555, 0.1889, 0.6564, 0.1946, 0.6565, 0.1946, 0.6575, 0.1889, 0.6575, 0.18, 0.6564, 0.18, 0.6564, 0.18, 0.6556, 0.18, 0.6556, 0.1905, 0.6571, 0.1932, 0.657, 0.1946, 0.657, 0.1946, 0.6576, 0.1905, 0.6575, 0.1903, 0.6617, 0.1903, 0.6617, 0.1903, 0.6606, 0.1903, 0.6606, 0.1946, 0.657, 0.1932, 0.657, 0.1905, 0.6571, 0.1905, 0.6575, 0.1946, 0.6576, 0.18, 0.6556, 0.1839, 0.6556, 0.1839, 0.6564, 0.1822, 0.6564, 0.18, 0.6564, 0.1839, 0.6556, 0.18, 0.6556, 0.18, 0.6564, 0.1822, 0.6564, 0.1839, 0.6564, 0.2154, 0.6538, 0.2123, 0.6538, 0.2123, 0.6533, 0.2154, 0.6533, 0.2057, 0.6547, 0.2057, 0.6547, 0.2057, 0.6555, 0.2057, 0.6555, 0.2154, 0.6533, 0.2154, 0.6533, 0.2154, 0.6538, 0.2154, 0.6538, 0.1839, 0.6556, 0.1839, 0.6556, 0.1839, 0.6564, 0.1839, 0.6564, 0.1733, 0.659, 0.1688, 0.6591, 0.1688, 0.6596, 0.1733, 0.6597, 0.1688, 0.6596, 0.1688, 0.6596, 0.1688, 0.6591, 0.1688, 0.6591, 0.1899, 0.6589, 0.1936, 0.6588, 0.1936, 0.6592, 0.1899, 0.659, 0.1936, 0.6588, 0.1899, 0.6589, 0.1899, 0.659, 0.1936, 0.6592, 0.1939, 0.6535, 0.1939, 0.6535, 0.1939, 0.6535, 0.1939, 0.6535, 0.1903, 0.6606, 0.1959, 0.6606, 0.1959, 0.6617, 0.1903, 0.6617, 0.1959, 0.6606, 0.1903, 0.6606, 0.1903, 0.6617, 0.1959, 0.6617, 0.1901, 0.659, 0.1901, 0.659, 0.1901, 0.6583, 0.1901, 0.6583, 0.1959, 0.6606, 0.1959, 0.6606, 0.1959, 0.6617, 0.1959, 0.6617, 0.1905, 0.6575, 0.1905, 0.6575, 0.1905, 0.6571, 0.1905, 0.6571, 0.1687, 0.6632, 0.1687, 0.6632, 0.1687, 0.6621, 0.1687, 0.6621, 0.1946, 0.6565, 0.1889, 0.6564, 0.1889, 0.6575, 0.1936, 0.6575, 0.1946, 0.6575, 0.1946, 0.6565, 0.1946, 0.6565, 0.1946, 0.6575, 0.1946, 0.6575, 0.1946, 0.6575, 0.1936, 0.6575, 0.1946, 0.6575, 0.1946, 0.6575, 0.2009, 0.655, 0.2009, 0.655, 0.2009, 0.6543, 0.2009, 0.6543, 0.1901, 0.6586, 0.1901, 0.6586, 0.1901, 0.6575, 0.1901, 0.6575, 0.2049, 0.6543, 0.2049, 0.6543, 0.2049, 0.6551, 0.2049, 0.6551, 0.2049, 0.655, 0.2012, 0.6555, 0.2012, 0.6555, 0.2012, 0.6548, 0.2012, 0.6548, 0.2257, 0.6543, 0.2257, 0.6543, 0.2257, 0.6545, 0.2257, 0.6545, 0.2211, 0.6551, 0.2211, 0.6551, 0.2211, 0.6546, 0.2211, 0.6546, 0.1889, 0.6575, 0.1889, 0.6575, 0.1889, 0.6564, 0.1889, 0.6564, 0.1899, 0.659, 0.1899, 0.659, 0.1899, 0.6589, 0.1899, 0.6589, 0.1744, 0.6602, 0.1744, 0.6602, 0.1744, 0.6608, 0.1744, 0.6608, 0.1693, 0.6611, 0.1693, 0.6611, 0.1693, 0.6608, 0.1693, 0.6608, 0.1693, 0.6608, 0.18, 0.6564, 0.18, 0.6564, 0.18, 0.6556, 0.18, 0.6556])
me_plane_042.materials.append(mat_material_002)
me_plane_042.update()

# ---- objects
ob_cube = bpy.data.objects.new('Cube', me_cube_001)
ob_floorlower = bpy.data.objects.new('FloorLower', me_plane_042)

# ---- transforms, parenting, visibility, modifiers, constraints
ob_cube.location = (0.0, 0.0, 0.0)
_m = ob_cube.modifiers.new('Mirror', 'MIRROR')
_m.use_axis = (False, True, False)
_m.use_clip = True
ob_floorlower.location = (0.0, 0.0, -2.226)
ob_floorlower.rotation_euler = (0.0, -0.0, 1.571)
ob_floorlower.scale = (1.0, 1.537, 1.0)

# ---- collection membership
col_collection.objects.link(ob_cube)
col_collection.objects.link(ob_floorlower)

# ---- scene / render settings (as saved in the file)
scene.frame_start = 1; scene.frame_end = 250; scene.frame_set(0)
scene.render.engine = 'BLENDER_EEVEE_NEXT'
bpy.context.view_layer.update()

# ---- added for rendering (the .blend has no active camera and no usable light): camera, sun
cam_auto = bpy.data.cameras.new('AutoCamera')
cam_auto.lens = 50.0
cam_auto.sensor_width = 36.0
cam_auto.clip_end = 1000.0
ob_auto_camera = bpy.data.objects.new('AutoCamera', cam_auto)
scene.collection.objects.link(ob_auto_camera)
ob_auto_camera.location = (18.216, -21.8868, 14.7645)
ob_auto_camera.rotation_euler = (1.09748, -7.21219e-08, 0.694738)
scene.camera = ob_auto_camera
light_auto_sun = bpy.data.lights.new('AutoSun', 'SUN')
light_auto_sun.energy = 3.0
light_auto_sun.angle = 0.0523599
ob_auto_sun = bpy.data.objects.new('AutoSun', light_auto_sun)
scene.collection.objects.link(ob_auto_sun)
ob_auto_sun.rotation_euler = (0.872665, 0.174533, 0.523599)
bpy.context.view_layer.update()
